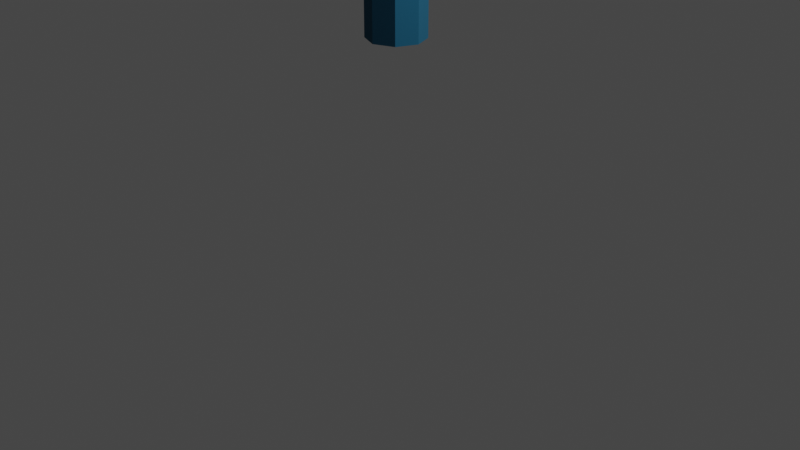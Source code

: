 # Source: semaforo.blend  (saved by Blender 3.3.6; exported with 4.5.12 LTS)
import bpy
from mathutils import Matrix  # noqa: F401  (used for matrix-valued properties, if any)

bpy.ops.wm.read_factory_settings(use_empty=True)
scene = bpy.context.scene
scene.name = 'Scene'

# ---- collections
col_collection = bpy.data.collections.new('Collection'); scene.collection.children.link(col_collection)

# ---- materials (node trees are filled in below, after node groups)
mat_material_001 = bpy.data.materials.new('Material.001')
mat_material_001.use_transparent_shadow = False
mat_material_010 = bpy.data.materials.new('Material.010')
mat_material_010.use_transparent_shadow = False
mat_material_011 = bpy.data.materials.new('Material.011')
mat_material_011.use_transparent_shadow = False
mat_material_003 = bpy.data.materials.new('Material.003')
mat_material_003.use_transparent_shadow = False
mat_material_002 = bpy.data.materials.new('Material.002')
mat_material_002.use_transparent_shadow = False
mat_material_013 = bpy.data.materials.new('Material.013')
mat_material_013.use_transparent_shadow = False
mat_material_014 = bpy.data.materials.new('Material.014')
mat_material_014.use_transparent_shadow = False
mat_material_015 = bpy.data.materials.new('Material.015')
mat_material_015.use_transparent_shadow = False
mat_material_016 = bpy.data.materials.new('Material.016')
mat_material_016.use_transparent_shadow = False
mat_material_006 = bpy.data.materials.new('Material.006')
mat_material_006.use_transparent_shadow = False
mat_material_007 = bpy.data.materials.new('Material.007')
mat_material_007.use_transparent_shadow = False
mat_material_008 = bpy.data.materials.new('Material.008')
mat_material_008.use_transparent_shadow = False
mat_material_009 = bpy.data.materials.new('Material.009')
mat_material_009.use_transparent_shadow = False

# ---- material node trees
mat_material_001.use_nodes = True; mat_material_001.node_tree.nodes.clear()
_N = mat_material_001.node_tree.nodes; _L = mat_material_001.node_tree.links
n0 = _N.new('ShaderNodeBsdfPrincipled'); n0.name = 'Principled BSDF'; n0.location = (10, 300)
n0.distribution = 'GGX'
n0.subsurface_method = 'RANDOM_WALK_SKIN'
n0.inputs[0].default_value = (0.005135, 0.08936, 0.1626, 1.0)
n0.inputs[2].default_value = 1.0
n0.inputs[3].default_value = 1.45
n0.inputs[13].default_value = 0.45
n0.inputs[27].default_value = (0.0, 0.0, 0.0, 1.0)
n0.inputs[28].default_value = 1.0
n1 = _N.new('ShaderNodeOutputMaterial'); n1.name = 'Material Output'; n1.location = (300, 300)
_L.new(n0.outputs[0], n1.inputs[0])
n1.is_active_output = True
mat_material_010.use_nodes = True; mat_material_010.node_tree.nodes.clear()
_N = mat_material_010.node_tree.nodes; _L = mat_material_010.node_tree.links
n0 = _N.new('ShaderNodeBsdfPrincipled'); n0.name = 'Principled BSDF'; n0.location = (10, 300)
n0.distribution = 'GGX'
n0.subsurface_method = 'RANDOM_WALK_SKIN'
n0.inputs[0].default_value = (0.477, 0.07211, 0.02651, 1.0)
n0.inputs[3].default_value = 1.45
n0.inputs[27].default_value = (0.0, 0.0, 0.0, 1.0)
n0.inputs[28].default_value = 1.0
n1 = _N.new('ShaderNodeOutputMaterial'); n1.name = 'Material Output'; n1.location = (300, 300)
_L.new(n0.outputs[0], n1.inputs[0])
n1.is_active_output = True
mat_material_011.use_nodes = True; mat_material_011.node_tree.nodes.clear()
_N = mat_material_011.node_tree.nodes; _L = mat_material_011.node_tree.links
n0 = _N.new('ShaderNodeBsdfPrincipled'); n0.name = 'Principled BSDF'; n0.location = (10, 300)
n0.distribution = 'GGX'
n0.subsurface_method = 'RANDOM_WALK_SKIN'
n0.inputs[3].default_value = 1.45
n0.inputs[27].default_value = (0.0, 0.0, 0.0, 1.0)
n0.inputs[28].default_value = 1.0
n1 = _N.new('ShaderNodeOutputMaterial'); n1.name = 'Material Output'; n1.location = (300, 300)
_L.new(n0.outputs[0], n1.inputs[0])
n1.is_active_output = True
mat_material_003.use_nodes = True; mat_material_003.node_tree.nodes.clear()
_N = mat_material_003.node_tree.nodes; _L = mat_material_003.node_tree.links
n0 = _N.new('ShaderNodeBsdfPrincipled'); n0.name = 'Principled BSDF'; n0.location = (10, 300)
n0.distribution = 'GGX'
n0.subsurface_method = 'RANDOM_WALK_SKIN'
n0.inputs[0].default_value = (0.8, 0.6967, 0.391, 1.0)
n0.inputs[3].default_value = 1.45
n0.inputs[27].default_value = (0.0, 0.0, 0.0, 1.0)
n0.inputs[28].default_value = 1.0
n1 = _N.new('ShaderNodeOutputMaterial'); n1.name = 'Material Output'; n1.location = (300, 300)
_L.new(n0.outputs[0], n1.inputs[0])
n1.is_active_output = True
mat_material_002.use_nodes = True; mat_material_002.node_tree.nodes.clear()
_N = mat_material_002.node_tree.nodes; _L = mat_material_002.node_tree.links
n0 = _N.new('ShaderNodeBsdfPrincipled'); n0.name = 'Principled BSDF'; n0.location = (10, 300)
n0.distribution = 'GGX'
n0.subsurface_method = 'RANDOM_WALK_SKIN'
n0.inputs[0].default_value = (0.004777, 0.05613, 0.1022, 1.0)
n0.inputs[2].default_value = 1.0
n0.inputs[3].default_value = 1.45
n0.inputs[13].default_value = 0.45
n0.inputs[27].default_value = (0.0, 0.0, 0.0, 1.0)
n0.inputs[28].default_value = 1.0
n1 = _N.new('ShaderNodeOutputMaterial'); n1.name = 'Material Output'; n1.location = (300, 300)
_L.new(n0.outputs[0], n1.inputs[0])
n1.is_active_output = True
mat_material_013.use_nodes = True; mat_material_013.node_tree.nodes.clear()
_N = mat_material_013.node_tree.nodes; _L = mat_material_013.node_tree.links
n0 = _N.new('ShaderNodeBsdfPrincipled'); n0.name = 'Principled BSDF'; n0.location = (10, 300)
n0.distribution = 'GGX'
n0.subsurface_method = 'RANDOM_WALK_SKIN'
n0.inputs[0].default_value = (1.0, 0.8188, 0.8722, 1.0)
n0.inputs[3].default_value = 1.45
n0.inputs[27].default_value = (0.0, 0.0, 0.0, 1.0)
n0.inputs[28].default_value = 1.0
n1 = _N.new('ShaderNodeOutputMaterial'); n1.name = 'Material Output'; n1.location = (300, 300)
_L.new(n0.outputs[0], n1.inputs[0])
n1.is_active_output = True
mat_material_014.use_nodes = True; mat_material_014.node_tree.nodes.clear()
_N = mat_material_014.node_tree.nodes; _L = mat_material_014.node_tree.links
n0 = _N.new('ShaderNodeBsdfPrincipled'); n0.name = 'Principled BSDF'; n0.location = (10, 300)
n0.distribution = 'GGX'
n0.subsurface_method = 'RANDOM_WALK_SKIN'
n0.inputs[0].default_value = (0.9047, 0.04666, 0.3278, 1.0)
n0.inputs[3].default_value = 1.45
n0.inputs[27].default_value = (0.0, 0.0, 0.0, 1.0)
n0.inputs[28].default_value = 1.0
n1 = _N.new('ShaderNodeOutputMaterial'); n1.name = 'Material Output'; n1.location = (300, 300)
_L.new(n0.outputs[0], n1.inputs[0])
n1.is_active_output = True
mat_material_015.use_nodes = True; mat_material_015.node_tree.nodes.clear()
_N = mat_material_015.node_tree.nodes; _L = mat_material_015.node_tree.links
n0 = _N.new('ShaderNodeBsdfPrincipled'); n0.name = 'Principled BSDF'; n0.location = (10, 300)
n0.distribution = 'GGX'
n0.subsurface_method = 'RANDOM_WALK_SKIN'
n0.inputs[0].default_value = (0.06848, 0.861, 1.0, 1.0)
n0.inputs[3].default_value = 1.45
n0.inputs[27].default_value = (0.0, 0.0, 0.0, 1.0)
n0.inputs[28].default_value = 1.0
n1 = _N.new('ShaderNodeOutputMaterial'); n1.name = 'Material Output'; n1.location = (300, 300)
_L.new(n0.outputs[0], n1.inputs[0])
n1.is_active_output = True
mat_material_016.use_nodes = True; mat_material_016.node_tree.nodes.clear()
_N = mat_material_016.node_tree.nodes; _L = mat_material_016.node_tree.links
n0 = _N.new('ShaderNodeBsdfPrincipled'); n0.name = 'Principled BSDF'; n0.location = (10, 300)
n0.distribution = 'GGX'
n0.subsurface_method = 'RANDOM_WALK_SKIN'
n0.inputs[0].default_value = (0.3964, 0.05599, 0.4072, 1.0)
n0.inputs[3].default_value = 1.45
n0.inputs[27].default_value = (0.0, 0.0, 0.0, 1.0)
n0.inputs[28].default_value = 1.0
n1 = _N.new('ShaderNodeOutputMaterial'); n1.name = 'Material Output'; n1.location = (300, 300)
_L.new(n0.outputs[0], n1.inputs[0])
n1.is_active_output = True
mat_material_006.use_nodes = True; mat_material_006.node_tree.nodes.clear()
_N = mat_material_006.node_tree.nodes; _L = mat_material_006.node_tree.links
n0 = _N.new('ShaderNodeBsdfPrincipled'); n0.name = 'Principled BSDF'; n0.location = (10, 300)
n0.distribution = 'GGX'
n0.subsurface_method = 'RANDOM_WALK_SKIN'
n0.inputs[0].default_value = (0.0, 0.0, 0.0, 1.0)
n0.inputs[3].default_value = 1.45
n0.inputs[27].default_value = (0.0, 0.0, 0.0, 1.0)
n0.inputs[28].default_value = 1.0
n1 = _N.new('ShaderNodeOutputMaterial'); n1.name = 'Material Output'; n1.location = (300, 300)
_L.new(n0.outputs[0], n1.inputs[0])
n1.is_active_output = True
mat_material_007.use_nodes = True; mat_material_007.node_tree.nodes.clear()
_N = mat_material_007.node_tree.nodes; _L = mat_material_007.node_tree.links
n0 = _N.new('ShaderNodeBsdfPrincipled'); n0.name = 'Principled BSDF'; n0.location = (10, 300)
n0.distribution = 'GGX'
n0.subsurface_method = 'RANDOM_WALK_SKIN'
n0.inputs[0].default_value = (0.8, 0.000532, 0.009925, 1.0)
n0.inputs[2].default_value = 0.3773
n0.inputs[3].default_value = 1.45
n0.inputs[13].default_value = 0.8773
n0.inputs[27].default_value = (0.0, 0.0, 0.0, 1.0)
n0.inputs[28].default_value = 1.0
n1 = _N.new('ShaderNodeOutputMaterial'); n1.name = 'Material Output'; n1.location = (300, 300)
_L.new(n0.outputs[0], n1.inputs[0])
n1.is_active_output = True
mat_material_008.use_nodes = True; mat_material_008.node_tree.nodes.clear()
_N = mat_material_008.node_tree.nodes; _L = mat_material_008.node_tree.links
n0 = _N.new('ShaderNodeBsdfPrincipled'); n0.name = 'Principled BSDF'; n0.location = (10, 300)
n0.distribution = 'GGX'
n0.subsurface_method = 'RANDOM_WALK_SKIN'
n0.inputs[0].default_value = (0.8469, 0.5457, 0.05781, 1.0)
n0.inputs[2].default_value = 0.2318
n0.inputs[3].default_value = 1.45
n0.inputs[11].default_value = 1.311
n0.inputs[13].default_value = 0.6
n0.inputs[27].default_value = (0.0, 0.0, 0.0, 1.0)
n0.inputs[28].default_value = 1.0
n1 = _N.new('ShaderNodeOutputMaterial'); n1.name = 'Material Output'; n1.location = (300, 300)
_L.new(n0.outputs[0], n1.inputs[0])
n1.is_active_output = True
mat_material_009.use_nodes = True; mat_material_009.node_tree.nodes.clear()
_N = mat_material_009.node_tree.nodes; _L = mat_material_009.node_tree.links
n0 = _N.new('ShaderNodeBsdfPrincipled'); n0.name = 'Principled BSDF'; n0.location = (10, 300)
n0.distribution = 'GGX'
n0.subsurface_method = 'RANDOM_WALK_SKIN'
n0.inputs[0].default_value = (0.1095, 0.3231, 0.03071, 1.0)
n0.inputs[2].default_value = 0.25
n0.inputs[3].default_value = 1.45
n0.inputs[13].default_value = 0.6273
n0.inputs[27].default_value = (0.0, 0.0, 0.0, 1.0)
n0.inputs[28].default_value = 1.0
n1 = _N.new('ShaderNodeOutputMaterial'); n1.name = 'Material Output'; n1.location = (300, 300)
_L.new(n0.outputs[0], n1.inputs[0])
n1.is_active_output = True

# ---- world
world_world = bpy.data.worlds.new('World'); scene.world = world_world
world_world.use_nodes = True; world_world.node_tree.nodes.clear()
_N = world_world.node_tree.nodes; _L = world_world.node_tree.links
n0 = _N.new('ShaderNodeOutputWorld'); n0.name = 'World Output'; n0.location = (300, 300)
n1 = _N.new('ShaderNodeBackground'); n1.name = 'Background'; n1.location = (10, 300)
n1.inputs[0].default_value = (0.05088, 0.05088, 0.05088, 1.0)
_L.new(n1.outputs[0], n0.inputs[0])
n0.is_active_output = True
world_world.color = (0.05088, 0.05088, 0.05088)
world_world.use_sun_shadow = False
world_world.sun_shadow_jitter_overblur = 0.0

# ---- cameras
cam_camera = bpy.data.cameras.new('Camera')
cam_camera.clip_end = 100.0
cam_camera.ortho_scale = 7.314

# ---- lights
light_light = bpy.data.lights.new('Light', 'POINT')
light_light.transmission_factor = 0.0
light_light.energy = 1000.0
light_light.shadow_soft_size = 0.1
light_light.shadow_maximum_resolution = 0.006
light_light.use_absolute_resolution = True

# ---- meshes
me_cylinder = bpy.data.meshes.new('Cylinder')
me_cylinder.from_pydata([(0.0, 1.0, -1.0), (0.0, 1.0, 5.795), (0.7071, 0.7071, -1.0), (0.7071, 0.7071, 5.795), (1.0, 0.0, -1.0), (1.0, 0.0, 5.795), (0.7071, -0.7071, -1.0), (0.7071, -0.7071, 5.795), (0.0, -1.0, -1.0), (0.0, -1.0, 5.795), (-0.7071, -0.7071, -1.0), (-0.7071, -0.7071, 5.795), (-1.0, 0.0, -1.0), (-1.0, 0.0, 5.795), (-0.7071, 0.7071, -1.0), (-0.7071, 0.7071, 5.795), (0.0, 1.0, 1.897), (0.0, 1.0, 2.496), (-1.0, 0.0, 2.421), (-0.6954, 0.7092, 2.448), (-0.7071, 0.7071, 1.848), (0.3636, 0.8494, 1.891), (-0.9526, 0.222, 1.807), (0.09238, 0.9617, 2.342), (-0.9881, 0.05566, 2.267), (0.001674, 1.056, 2.329), (0.001674, 1.056, 2.49), (-0.6969, 0.7643, 2.279), (-0.7054, 0.7628, 1.842), (0.001674, 1.056, 1.89), (0.3653, 0.9051, 1.885), (0.09405, 1.017, 2.336), (-0.6937, 0.7649, 2.442), (-0.9983, 0.05566, 2.415), (-0.9865, 0.1113, 2.261), (-0.951, 0.2777, 1.801), (-0.007423, 1.078, 2.329), (-0.007423, 1.078, 2.49), (0.08495, 1.04, 2.336), (-0.7028, 0.7871, 2.442), (-1.007, 0.07788, 2.415), (-0.9955, 0.1335, 2.261), (-0.706, 0.7865, 2.279), (-0.8573, 0.436, 1.946), (-0.8678, 0.3834, 2.156), (-0.7034, 0.7631, 1.948), (-0.6994, 0.7639, 2.15), (-0.1587, 0.9888, 2.204), (-0.166, 0.9857, 1.986), (-1.0, 0.0, 1.132), (-1.0, 0.0, 0.6211), (0.0, -1.0, 1.061), (-0.7071, -0.7071, 1.104), (-0.7071, -0.7071, 0.5814), (-0.319, -0.8679, 0.5691), (-0.09992, -0.9586, 0.9072), (-1.0, 0.0, 0.9875), (-1.034, -0.03393, 1.132), (-1.034, -0.03393, 0.6211), (-1.034, -0.03393, 0.9875)], [], [(0, 16, 21, 23, 17, 1, 3, 2), (2, 3, 5, 4), (4, 5, 7, 6), (6, 7, 9, 51, 8), (8, 51, 55, 54, 53, 10), (10, 53, 50, 12), (3, 1, 15, 13, 11, 9, 7, 5), (12, 50, 56, 49, 18, 24, 22, 20, 14), (14, 20, 16, 0), (0, 2, 4, 6, 8, 10, 12, 14), (22, 24, 34, 35), (16, 20, 28, 29), (19, 18, 13, 15), (18, 19, 32, 33), (17, 19, 15, 1), (19, 17, 26, 32), (24, 18, 33, 34), (17, 23, 31, 26), (25, 27, 42, 36), (28, 35, 34, 27, 46, 44, 43, 45), (29, 28, 45, 48, 47, 46, 27, 25), (33, 32, 39, 40), (25, 31, 30, 29), (27, 34, 41, 42), (21, 16, 29, 30), (23, 21, 30, 31), (20, 22, 35, 28), (37, 38, 36), (36, 42, 39, 37), (42, 41, 40, 39), (32, 26, 37, 39), (31, 25, 36, 38), (26, 31, 38, 37), (34, 33, 40, 41), (45, 43, 44, 46), (46, 47, 48, 45), (49, 56, 59, 57), (52, 51, 9, 11), (54, 55, 51, 52, 53), (49, 52, 11, 13, 18), (50, 53, 52, 49, 57, 59, 58), (56, 50, 58, 59)])
me_cylinder.polygons.foreach_set('material_index', [0, 0, 0, 0, 0, 0, 0, 0, 0, 0, 2, 0, 0, 2, 0, 2, 2, 0, 0, 2, 2, 0, 2, 2, 0, 0, 0, 1, 1, 1, 0, 0, 0, 2, 3, 3, 0, 0, 0, 0, 0, 0])
_uv = me_cylinder.uv_layers.new(name='UVMap')
_uv.uv.foreach_set('vector', [1.0, 0.5, 1.0, 0.7132, 0.9357, 0.7127, 0.9837, 0.7459, 1.0, 0.7572, 1.0, 1.0, 0.875, 1.0, 0.875, 0.5, 0.875, 0.5, 0.875, 1.0, 0.75, 1.0, 0.75, 0.5, 0.75, 0.5, 0.75, 1.0, 0.625, 1.0, 0.625, 0.5, 0.625, 0.5, 0.625, 1.0, 0.5, 1.0, 0.5, 0.6517, 0.5, 0.5, 0.5, 0.5, 0.5, 0.6517, 0.4823, 0.6403, 0.4436, 0.6155, 0.375, 0.6164, 0.375, 0.5, 0.375, 0.5, 0.375, 0.6164, 0.25, 0.6193, 0.25, 0.5, 0.4197, 0.4197, 0.25, 0.49, 0.08029, 0.4197, 0.01, 0.25, 0.08029, 0.08029, 0.25, 0.01, 0.4197, 0.08029, 0.49, 0.25, 0.25, 0.5, 0.25, 0.6193, 0.25, 0.6462, 0.25, 0.6569, 0.25, 0.7518, 0.2329, 0.7405, 0.1819, 0.7069, 0.125, 0.7096, 0.125, 0.5, 0.125, 0.5, 0.125, 0.7096, 0.0, 0.7132, 0.0, 0.5, 0.75, 0.49, 0.9197, 0.4197, 0.99, 0.25, 0.9197, 0.08029, 0.75, 0.01, 0.5803, 0.08029, 0.51, 0.25, 0.5803, 0.4197, 0.1819, 0.7069, 0.2329, 0.7405, 0.2329, 0.7405, 0.1819, 0.7069, 0.0, 0.7132, 0.125, 0.7096, 0.125, 0.7096, 0.0, 0.7132, 0.125, 0.7553, 0.25, 0.7518, 0.25, 1.0, 0.125, 1.0, 0.25, 0.7518, 0.125, 0.7553, 0.125, 0.7553, 0.25, 0.7518, 0.0, 0.7572, 0.125, 0.7553, 0.125, 1.0, 0.0, 1.0, 0.125, 0.7553, 0.0, 0.7572, 0.0, 0.7572, 0.125, 0.7553, 0.2329, 0.7405, 0.25, 0.7518, 0.25, 0.7518, 0.2329, 0.7405, 1.0, 0.7572, 0.9837, 0.7459, 0.9837, 0.7459, 1.0, 0.7572, 0.0, 0.7454, 0.125, 0.7429, 0.125, 0.7429, 0.0, 0.7454, 0.125, 0.7096, 0.1819, 0.7069, 0.2329, 0.7405, 0.125, 0.7429, 0.125, 0.733, 0.1838, 0.7331, 0.1682, 0.7176, 0.125, 0.7177, 0.0, 0.7132, 0.125, 0.7096, 0.125, 0.7177, 0.02977, 0.7203, 0.0286, 0.7364, 0.125, 0.733, 0.125, 0.7429, 0.0, 0.7454, 0.25, 0.7518, 0.125, 0.7553, 0.125, 0.7553, 0.25, 0.7518, 1.0, 0.7454, 0.9837, 0.7459, 0.9357, 0.7127, 1.0, 0.7132, 0.125, 0.7429, 0.2329, 0.7405, 0.2329, 0.7405, 0.125, 0.7429, 0.9357, 0.7127, 1.0, 0.7132, 1.0, 0.7132, 0.9357, 0.7127, 0.9837, 0.7459, 0.9357, 0.7127, 0.9357, 0.7127, 0.9837, 0.7459, 0.125, 0.7096, 0.1819, 0.7069, 0.1819, 0.7069, 0.125, 0.7096, 1.0, 0.7572, 0.9837, 0.7459, 1.0, 0.7454, 0.0, 0.7454, 0.125, 0.7429, 0.125, 0.7553, 0.0, 0.7572, 0.125, 0.7429, 0.2329, 0.7405, 0.25, 0.7518, 0.125, 0.7553, 0.125, 0.7553, 0.0, 0.7572, 0.0, 0.7572, 0.125, 0.7553, 0.9837, 0.7459, 1.0, 0.7454, 1.0, 0.7454, 0.9837, 0.7459, 1.0, 0.7572, 0.9837, 0.7459, 0.9837, 0.7459, 1.0, 0.7572, 0.2329, 0.7405, 0.25, 0.7518, 0.25, 0.7518, 0.2329, 0.7405, 0.125, 0.7177, 0.1682, 0.7176, 0.1838, 0.7331, 0.125, 0.733, 0.125, 0.733, 0.0286, 0.7364, 0.02977, 0.7203, 0.125, 0.7177, 0.25, 0.6569, 0.25, 0.6462, 0.25, 0.6462, 0.25, 0.6569, 0.375, 0.6548, 0.5, 0.6517, 0.5, 1.0, 0.375, 1.0, 0.4436, 0.6155, 0.4823, 0.6403, 0.5, 0.6517, 0.375, 0.6548, 0.375, 0.6164, 0.25, 0.6569, 0.375, 0.6548, 0.375, 1.0, 0.25, 1.0, 0.25, 0.7518, 0.25, 0.6193, 0.375, 0.6164, 0.375, 0.6548, 0.25, 0.6569, 0.25, 0.6569, 0.25, 0.6462, 0.25, 0.6193, 0.25, 0.6462, 0.25, 0.6193, 0.25, 0.6193, 0.25, 0.6462])
me_cylinder.materials.append(mat_material_001)
me_cylinder.materials.append(mat_material_010)
me_cylinder.materials.append(mat_material_011)
me_cylinder.materials.append(mat_material_003)
me_cylinder.update()
me_cube_001 = bpy.data.meshes.new('Cube.001')
me_cube_001.from_pydata([(-0.6962, -0.4981, 3.749), (-0.6962, -0.4981, 5.522), (-0.6962, 0.4981, 3.749), (-0.6962, 0.4981, 5.522), (-0.06429, -0.6118, 3.636), (-0.06429, -0.6118, 5.636), (-0.06429, 0.6118, 3.636), (-0.06429, 0.6118, 5.636), (-0.6962, 0.6118, 3.636), (-0.6962, -0.6118, 3.636), (-0.6962, -0.6118, 5.636), (-0.6962, 0.6118, 5.636), (-0.5991, 0.4981, 3.749), (-0.5991, -0.4981, 3.749), (-0.5991, -0.4981, 5.522), (-0.5991, 0.4981, 5.522), (-0.6962, -0.6118, 4.455), (-0.6962, 0.6118, 4.455), (-0.06429, 0.6118, 4.455), (-0.06429, -0.6118, 4.455), (-0.6962, -0.4981, 4.475), (-0.6962, 0.4981, 4.475), (-0.5991, -0.4981, 4.475), (-0.5991, 0.4981, 4.475), (-0.6962, 0.6118, 3.896), (-0.06429, 0.6118, 3.896), (-0.06429, -0.6118, 3.896), (-0.6962, 0.4981, 3.98), (-0.5991, 0.4981, 3.98), (-0.6962, -0.6118, 3.896), (-0.6962, -0.4981, 3.98), (-0.5991, -0.4981, 3.98), (-0.5771, 0.6118, 3.636), (-0.4891, 0.6118, 5.548), (-0.5771, -0.6118, 3.636), (-0.5771, -0.6118, 5.636), (-0.5771, -0.6118, 4.455), (-0.5771, -0.6118, 3.896), (-0.2844, 0.6118, 5.548), (-0.1964, -0.6118, 3.636), (-0.1964, 0.6118, 3.636), (-0.1964, -0.6118, 5.636), (-0.1964, -0.6118, 4.455), (-0.1964, -0.6118, 3.896), (-0.6962, -0.6118, 5.24), (-0.6962, -0.4981, 5.172), (-0.5991, -0.4981, 5.172), (-0.6962, 0.6118, 5.24), (-0.06429, 0.6118, 5.24), (-0.06429, -0.6118, 5.24), (-0.6962, 0.4981, 5.172), (-0.5991, 0.4981, 5.172), (-0.5771, -0.6118, 5.24), (-0.4891, 0.6118, 5.328), (-0.1964, -0.6118, 5.24), (-0.2844, 0.6118, 5.328), (-0.5771, 0.6118, 4.455), (-0.5771, 0.6118, 3.896), (-0.1964, 0.6118, 4.455), (-0.1964, 0.6118, 3.896), (-0.6962, -0.6118, 4.14), (-0.6962, -0.4981, 4.197), (-0.5991, -0.4981, 4.197), (-0.6962, 0.6118, 4.14), (-0.06429, 0.6118, 4.14), (-0.06429, -0.6118, 4.14), (-0.6962, 0.4981, 4.197), (-0.5991, 0.4981, 4.197), (-0.5771, 0.6118, 4.14), (-0.5771, -0.6118, 4.14), (-0.1964, -0.6118, 4.14), (-0.1964, 0.6118, 4.14), (-0.5771, 0.6118, 5.636), (-0.1964, 0.6118, 5.636), (-0.5771, 0.6118, 5.24), (-0.1964, 0.6118, 5.24), (-0.4891, 0.6286, 5.548), (-0.2844, 0.6286, 5.548), (-0.4891, 0.6286, 5.328), (-0.2844, 0.6286, 5.328), (-0.5771, -0.6118, 5.076), (-0.5771, -0.6118, 4.659), (-0.1964, -0.6118, 5.039), (-0.3273, -0.6118, 4.605), (-0.5771, -0.6349, 5.076), (-0.5771, -0.6349, 4.659), (-0.1964, -0.6349, 5.039), (-0.3273, -0.6349, 4.605)], [], [(27, 2, 12, 28), (75, 73, 7, 48), (48, 7, 5, 49), (52, 35, 10, 44), (40, 6, 4, 39), (72, 11, 10, 35), (0, 2, 8, 9), (30, 0, 9, 29), (3, 1, 10, 11), (50, 3, 11, 47), (46, 14, 15, 51), (45, 1, 14, 46), (1, 3, 15, 14), (2, 0, 13, 12), (61, 20, 22, 62), (62, 22, 23, 67), (66, 21, 17, 63), (45, 20, 16, 44), (69, 36, 16, 60), (64, 18, 19, 65), (71, 58, 18, 64), (50, 21, 23, 51), (40, 59, 25, 6), (6, 25, 26, 4), (34, 37, 29, 9), (2, 27, 24, 8), (13, 31, 28, 12), (0, 30, 31, 13), (61, 30, 29, 60), (66, 27, 28, 67), (39, 43, 37, 34), (8, 24, 57, 32), (63, 17, 56, 68), (70, 42, 36, 69), (73, 72, 35, 41), (8, 32, 34, 9), (54, 41, 35, 52), (47, 11, 72, 74), (49, 5, 41, 54), (7, 73, 41, 5), (65, 19, 42, 70), (4, 26, 43, 39), (32, 57, 59, 40), (32, 40, 39, 34), (38, 55, 79, 77), (56, 74, 75, 58), (19, 49, 54, 82, 42), (17, 47, 74, 56), (42, 82, 83, 81, 36), (3, 50, 51, 15), (1, 45, 44, 10), (20, 45, 46, 22), (22, 46, 51, 23), (21, 50, 47, 17), (36, 81, 80, 52, 44, 16), (18, 48, 49, 19), (58, 75, 48, 18), (26, 65, 70, 43), (43, 70, 69, 37), (24, 63, 68, 57), (21, 66, 67, 23), (20, 61, 60, 16), (59, 71, 64, 25), (25, 64, 65, 26), (37, 69, 60, 29), (27, 66, 63, 24), (31, 62, 67, 28), (30, 61, 62, 31), (57, 68, 56, 58, 71, 59), (38, 33, 72, 73), (33, 53, 74, 72), (55, 38, 73, 75), (53, 55, 75, 74), (78, 76, 77, 79), (33, 38, 77, 76), (55, 53, 78, 79), (53, 33, 76, 78), (83, 82, 86, 87), (80, 82, 54, 52), (85, 87, 86, 84), (81, 83, 87, 85), (82, 80, 84, 86), (80, 81, 85, 84)])
me_cube_001.polygons.foreach_set('material_index', [0, 0, 0, 0, 0, 0, 0, 0, 0, 0, 0, 0, 0, 0, 0, 0, 0, 0, 0, 0, 0, 0, 0, 0, 0, 0, 0, 0, 0, 0, 0, 0, 0, 0, 0, 0, 0, 0, 0, 0, 0, 0, 0, 0, 0, 0, 0, 0, 0, 0, 0, 0, 0, 0, 0, 0, 0, 0, 0, 0, 0, 0, 0, 0, 0, 0, 0, 0, 0, 0, 0, 0, 0, 3, 1, 1, 1, 0, 0, 4, 0, 0, 0])
_uv = me_cube_001.uv_layers.new(name='UVMap')
_uv.uv.foreach_set('vector', [0.418, 0.2268, 0.3892, 0.2268, 0.3892, 0.2268, 0.418, 0.2268, 0.5756, 0.4477, 0.625, 0.4477, 0.625, 0.5, 0.5756, 0.5, 0.5756, 0.5, 0.625, 0.5, 0.625, 0.75, 0.5756, 0.75, 0.5756, 0.9529, 0.625, 0.9529, 0.625, 1.0, 0.5756, 1.0, 0.3227, 0.5, 0.375, 0.5, 0.375, 0.75, 0.3227, 0.75, 0.8279, 0.5, 0.875, 0.5, 0.875, 0.75, 0.8279, 0.75, 0.3892, 0.02323, 0.3892, 0.2268, 0.375, 0.25, 0.375, 0.0, 0.418, 0.02323, 0.3892, 0.02323, 0.375, 0.0, 0.4075, 0.0, 0.6108, 0.2268, 0.6108, 0.02323, 0.625, 0.0, 0.625, 0.25, 0.567, 0.2268, 0.6108, 0.2268, 0.625, 0.25, 0.5756, 0.25, 0.567, 0.02323, 0.6108, 0.02323, 0.6108, 0.2268, 0.567, 0.2268, 0.567, 0.02323, 0.6108, 0.02323, 0.6108, 0.02323, 0.567, 0.02323, 0.6108, 0.02323, 0.6108, 0.2268, 0.6108, 0.2268, 0.6108, 0.02323, 0.3892, 0.2268, 0.3892, 0.02323, 0.3892, 0.02323, 0.3892, 0.2268, 0.4452, 0.02323, 0.48, 0.02323, 0.48, 0.02323, 0.4452, 0.02323, 0.4452, 0.02323, 0.48, 0.02323, 0.48, 0.2268, 0.4452, 0.2268, 0.4452, 0.2268, 0.48, 0.2268, 0.4774, 0.25, 0.4381, 0.25, 0.567, 0.02323, 0.48, 0.02323, 0.4774, 0.0, 0.5756, 0.0, 0.4381, 0.9529, 0.4774, 0.9529, 0.4774, 1.0, 0.4381, 1.0, 0.4381, 0.5, 0.4774, 0.5, 0.4774, 0.75, 0.4381, 0.75, 0.4381, 0.4477, 0.4774, 0.4477, 0.4774, 0.5, 0.4381, 0.5, 0.567, 0.2268, 0.48, 0.2268, 0.48, 0.2268, 0.567, 0.2268, 0.375, 0.4477, 0.4075, 0.4477, 0.4075, 0.5, 0.375, 0.5, 0.375, 0.5, 0.4075, 0.5, 0.4075, 0.75, 0.375, 0.75, 0.375, 0.9529, 0.4075, 0.9529, 0.4075, 1.0, 0.375, 1.0, 0.3892, 0.2268, 0.418, 0.2268, 0.4075, 0.25, 0.375, 0.25, 0.3892, 0.02323, 0.418, 0.02323, 0.418, 0.2268, 0.3892, 0.2268, 0.3892, 0.02323, 0.418, 0.02323, 0.418, 0.02323, 0.3892, 0.02323, 0.4452, 0.02323, 0.418, 0.02323, 0.4075, 0.0, 0.4381, 0.0, 0.4452, 0.2268, 0.418, 0.2268, 0.418, 0.2268, 0.4452, 0.2268, 0.375, 0.8023, 0.4075, 0.8023, 0.4075, 0.9529, 0.375, 0.9529, 0.375, 0.25, 0.4075, 0.25, 0.4075, 0.2971, 0.375, 0.2971, 0.4381, 0.25, 0.4774, 0.25, 0.4774, 0.2971, 0.4381, 0.2971, 0.4381, 0.8023, 0.4774, 0.8023, 0.4774, 0.9529, 0.4381, 0.9529, 0.6773, 0.5, 0.8279, 0.5, 0.8279, 0.75, 0.6773, 0.75, 0.125, 0.5, 0.1721, 0.5, 0.1721, 0.75, 0.125, 0.75, 0.5756, 0.8023, 0.625, 0.8023, 0.625, 0.9529, 0.5756, 0.9529, 0.5756, 0.25, 0.625, 0.25, 0.625, 0.2971, 0.5756, 0.2971, 0.5756, 0.75, 0.625, 0.75, 0.625, 0.8023, 0.5756, 0.8023, 0.625, 0.5, 0.6773, 0.5, 0.6773, 0.75, 0.625, 0.75, 0.4381, 0.75, 0.4774, 0.75, 0.4774, 0.8023, 0.4381, 0.8023, 0.375, 0.75, 0.4075, 0.75, 0.4075, 0.8023, 0.375, 0.8023, 0.375, 0.2971, 0.4075, 0.2971, 0.4075, 0.4477, 0.375, 0.4477, 0.1721, 0.5, 0.3227, 0.5, 0.3227, 0.75, 0.1721, 0.75, 0.614, 0.4129, 0.5866, 0.4129, 0.5866, 0.4129, 0.614, 0.4129, 0.4774, 0.2971, 0.5756, 0.2971, 0.5756, 0.4477, 0.4774, 0.4477, 0.4774, 0.75, 0.5756, 0.75, 0.5756, 0.8023, 0.5504, 0.8023, 0.4774, 0.8023, 0.4774, 0.25, 0.5756, 0.25, 0.5756, 0.2971, 0.4774, 0.2971, 0.4774, 0.8023, 0.5504, 0.8023, 0.4962, 0.8541, 0.5029, 0.9529, 0.4774, 0.9529, 0.6108, 0.2268, 0.567, 0.2268, 0.567, 0.2268, 0.6108, 0.2268, 0.6108, 0.02323, 0.567, 0.02323, 0.5756, 0.0, 0.625, 0.0, 0.48, 0.02323, 0.567, 0.02323, 0.567, 0.02323, 0.48, 0.02323, 0.48, 0.02323, 0.567, 0.02323, 0.567, 0.2268, 0.48, 0.2268, 0.48, 0.2268, 0.567, 0.2268, 0.5756, 0.25, 0.4774, 0.25, 0.4774, 0.9529, 0.5029, 0.9529, 0.5551, 0.9529, 0.5756, 0.9529, 0.5756, 1.0, 0.4774, 1.0, 0.4774, 0.5, 0.5756, 0.5, 0.5756, 0.75, 0.4774, 0.75, 0.4774, 0.4477, 0.5756, 0.4477, 0.5756, 0.5, 0.4774, 0.5, 0.4075, 0.75, 0.4381, 0.75, 0.4381, 0.8023, 0.4075, 0.8023, 0.4075, 0.8023, 0.4381, 0.8023, 0.4381, 0.9529, 0.4075, 0.9529, 0.4075, 0.25, 0.4381, 0.25, 0.4381, 0.2971, 0.4075, 0.2971, 0.48, 0.2268, 0.4452, 0.2268, 0.4452, 0.2268, 0.48, 0.2268, 0.48, 0.02323, 0.4452, 0.02323, 0.4381, 0.0, 0.4774, 0.0, 0.4075, 0.4477, 0.4381, 0.4477, 0.4381, 0.5, 0.4075, 0.5, 0.4075, 0.5, 0.4381, 0.5, 0.4381, 0.75, 0.4075, 0.75, 0.4075, 0.9529, 0.4381, 0.9529, 0.4381, 1.0, 0.4075, 1.0, 0.418, 0.2268, 0.4452, 0.2268, 0.4381, 0.25, 0.4075, 0.25, 0.418, 0.02323, 0.4452, 0.02323, 0.4452, 0.2268, 0.418, 0.2268, 0.418, 0.02323, 0.4452, 0.02323, 0.4452, 0.02323, 0.418, 0.02323, 0.4075, 0.2971, 0.4381, 0.2971, 0.4774, 0.2971, 0.4774, 0.4477, 0.4381, 0.4477, 0.4075, 0.4477, 0.614, 0.4129, 0.614, 0.3319, 0.625, 0.2971, 0.625, 0.4477, 0.614, 0.3319, 0.5866, 0.3319, 0.5756, 0.2971, 0.625, 0.2971, 0.5866, 0.4129, 0.614, 0.4129, 0.625, 0.4477, 0.5756, 0.4477, 0.5866, 0.3319, 0.5866, 0.4129, 0.5756, 0.4477, 0.5756, 0.2971, 0.5866, 0.3319, 0.614, 0.3319, 0.614, 0.4129, 0.5866, 0.4129, 0.614, 0.3319, 0.614, 0.4129, 0.614, 0.4129, 0.614, 0.3319, 0.5866, 0.4129, 0.5866, 0.3319, 0.5866, 0.3319, 0.5866, 0.4129, 0.5866, 0.3319, 0.614, 0.3319, 0.614, 0.3319, 0.5866, 0.3319, 0.4962, 0.8541, 0.5504, 0.8023, 0.5504, 0.8023, 0.4962, 0.8541, 0.5551, 0.9529, 0.5504, 0.8023, 0.5756, 0.8023, 0.5756, 0.9529, 0.5029, 0.9529, 0.4962, 0.8541, 0.5504, 0.8023, 0.5551, 0.9529, 0.5029, 0.9529, 0.4962, 0.8541, 0.4962, 0.8541, 0.5029, 0.9529, 0.5504, 0.8023, 0.5551, 0.9529, 0.5551, 0.9529, 0.5504, 0.8023, 0.5551, 0.9529, 0.5029, 0.9529, 0.5029, 0.9529, 0.5551, 0.9529])
me_cube_001.materials.append(mat_material_002)
me_cube_001.materials.append(mat_material_013)
me_cube_001.materials.append(mat_material_014)
me_cube_001.materials.append(mat_material_015)
me_cube_001.materials.append(mat_material_016)
me_cube_001.update()
me_cylinder_001 = bpy.data.meshes.new('Cylinder.001')
me_cylinder_001.from_pydata([(-0.1666, 0.2395, 9.923e-07), (0.3124, 0.2395, 9.78e-07), (-0.1666, 0.2188, -0.09741), (0.3124, 0.2188, -0.09741), (-0.1666, 0.1603, -0.178), (0.3124, 0.1603, -0.178), (-0.1666, 0.07401, -0.2278), (0.3124, 0.07401, -0.2278), (-0.1666, -0.02503, -0.2382), (0.3124, -0.02503, -0.2382), (-0.1666, -0.1197, -0.2074), (0.3124, -0.1197, -0.2074), (-0.1666, -0.1938, -0.1408), (0.3124, -0.1938, -0.1408), (-0.1666, -0.2343, -0.04979), (0.3124, -0.2343, -0.04979), (-0.1666, -0.2343, 0.04979), (0.3124, -0.2343, 0.04979), (-0.1666, -0.1938, 0.1408), (-0.1666, -0.1197, 0.2074), (-0.1666, -0.02503, 0.2382), (-0.1666, 0.07401, 0.2278), (-0.1666, 0.1603, 0.178), (-0.1666, 0.2188, 0.09741), (0.3124, 0.2188, 0.09741), (-0.1666, 0.1923, 9.941e-07), (-0.1666, 0.1757, -0.07822), (-0.1666, 0.1287, -0.1429), (-0.1666, 0.05943, -0.1829), (-0.1666, -0.0201, -0.1913), (-0.1666, -0.09616, -0.1666), (-0.1666, -0.1556, -0.113), (-0.1666, -0.1881, -0.03999), (-0.1666, -0.1881, 0.03999), (-0.1666, -0.1556, 0.113), (-0.1666, -0.09616, 0.1666), (-0.1666, -0.0201, 0.1913), (-0.1666, 0.05943, 0.1829), (-0.1666, 0.1287, 0.1429), (-0.1666, 0.1757, 0.07823), (-0.1666, 0.2395, 9.923e-07), (-0.1666, 0.2188, -0.09741), (-0.1666, 0.1603, -0.178), (-0.1666, 0.07401, -0.2278), (-0.1666, -0.02503, -0.2382), (-0.1666, -0.1197, -0.2074), (-0.1666, -0.1938, -0.1408), (-0.1666, -0.2343, -0.04979), (-0.1666, -0.2343, 0.04979), (-0.1666, -0.1938, 0.1408), (-0.1666, -0.1197, 0.2074), (-0.1666, -0.02503, 0.2382), (-0.1666, 0.07401, 0.2278), (-0.1666, 0.1603, 0.178), (-0.1666, 0.2188, 0.09741), (-0.1666, 0.2395, 9.923e-07), (-0.1666, 0.2188, -0.09741), (0.3124, 0.2188, -0.09741), (0.3124, 0.2395, 9.78e-07), (-0.1666, 0.1603, -0.178), (0.3124, 0.1603, -0.178), (-0.1666, 0.07401, -0.2278), (0.3124, 0.07401, -0.2278), (-0.1666, -0.02503, -0.2382), (0.3124, -0.02503, -0.2382), (0.3124, 0.2188, 0.09741), (-0.1666, 0.2188, 0.09741), (-0.1666, 0.2395, 9.923e-07), (-0.1666, 0.2188, -0.09741), (-0.1666, 0.1603, -0.178), (-0.1666, 0.07401, -0.2278), (-0.1666, -0.02503, -0.2382), (-0.1666, -0.1197, -0.2074), (-0.1666, -0.1938, -0.1408), (-0.1666, -0.2343, -0.04979), (-0.1666, -0.2343, 0.04979), (-0.1666, 0.2188, 0.09741), (-0.1666, 0.1923, 9.941e-07), (-0.1666, 0.1757, -0.07822), (-0.1666, 0.1287, -0.1429), (-0.1666, 0.05943, -0.1829), (-0.1666, -0.0201, -0.1913), (-0.1666, -0.09616, -0.1666), (-0.1666, -0.1556, -0.113), (-0.1666, -0.1881, -0.03999), (-0.1666, -0.1881, 0.03999), (-0.1666, 0.1757, 0.07823), (-0.2191, 0.2395, 9.923e-07), (-0.2191, 0.2188, -0.09741), (0.2599, 0.2188, -0.09741), (0.2599, 0.2395, 9.78e-07), (-0.2191, 0.1603, -0.178), (0.2599, 0.1603, -0.178), (-0.2191, 0.07401, -0.2278), (0.2599, 0.07401, -0.2278), (-0.2191, -0.02503, -0.2382), (0.2599, -0.02503, -0.2382), (0.2599, 0.2188, 0.09741), (-0.2191, 0.2188, 0.09741), (-0.2191, 0.2395, 9.923e-07), (-0.2191, 0.2188, -0.09741), (-0.2191, 0.1603, -0.178), (-0.2191, 0.07401, -0.2278), (-0.2191, -0.02503, -0.2382), (-0.2191, -0.1197, -0.2074), (-0.2191, -0.1938, -0.1408), (-0.2191, -0.2343, -0.04979), (-0.2191, -0.2343, 0.04979), (-0.2191, 0.2188, 0.09741), (-0.2191, 0.1923, 9.941e-07), (-0.2191, 0.1757, -0.07822), (-0.2191, 0.1287, -0.1429), (-0.2191, 0.05943, -0.1829), (-0.2191, -0.0201, -0.1913), (-0.2191, -0.09616, -0.1666), (-0.2191, -0.1556, -0.113), (-0.2191, -0.1881, -0.03999), (-0.2191, -0.1881, 0.03999), (-0.2191, 0.1757, 0.07823), (0.08876, 0.2188, -0.09741), (0.08876, 0.2395, 9.78e-07), (0.08876, 0.1603, -0.178), (0.08876, 0.07401, -0.2278), (0.08876, -0.02503, -0.2382), (0.08876, -0.1197, -0.2074), (0.08876, -0.1938, -0.1408), (0.08876, -0.2343, -0.04979), (0.08876, -0.2343, 0.04979), (-0.3902, -0.2343, 0.04979), (-0.3902, -0.1938, 0.1408), (0.08876, -0.1938, 0.1408), (-0.3902, -0.1197, 0.2074), (0.08876, -0.1197, 0.2074), (-0.3902, -0.02503, 0.2382), (0.08876, -0.02503, 0.2382), (-0.3902, 0.07401, 0.2278), (0.08876, 0.07401, 0.2278), (-0.3902, 0.1603, 0.178), (0.08876, 0.1603, 0.178), (-0.3902, 0.2188, 0.09741), (0.08876, 0.2188, 0.09741), (-0.3902, -0.2343, 0.04979), (-0.3902, -0.1938, 0.1408), (-0.3902, -0.1197, 0.2074), (-0.3902, -0.02503, 0.2382), (-0.3902, 0.07401, 0.2278), (-0.3902, 0.1603, 0.178), (-0.3902, 0.2188, 0.09741), (-0.3902, -0.1881, 0.03999), (-0.3902, -0.1556, 0.113), (-0.3902, -0.09616, 0.1666), (-0.3902, -0.0201, 0.1913), (-0.3902, 0.05943, 0.1829), (-0.3902, 0.1287, 0.1429), (-0.3902, 0.1757, 0.07823), (-0.3175, -1.475e-08, 1.004e-06)], [], [(0, 23, 66, 55), (23, 24, 65, 66), (33, 32, 84, 85), (1, 3, 57, 58), (8, 9, 11, 10), (10, 11, 13, 12), (12, 13, 15, 14), (14, 15, 17, 16), (24, 23, 139, 140), (50, 51, 144, 143), (19, 18, 129, 131), (3, 1, 120, 119), (11, 9, 123, 124), (49, 50, 143, 142), (23, 22, 137, 139), (32, 31, 83, 84), (20, 21, 52, 51), (8, 10, 45, 44), (18, 19, 50, 49), (23, 0, 40, 54), (4, 6, 43, 42), (14, 16, 48, 47), (0, 2, 41, 40), (21, 22, 53, 52), (10, 12, 46, 45), (19, 20, 51, 50), (6, 8, 44, 43), (16, 18, 49, 48), (22, 23, 54, 53), (2, 4, 42, 41), (12, 14, 47, 46), (2, 0, 55, 56), (31, 30, 82, 83), (9, 8, 63, 64), (30, 29, 81, 82), (47, 48, 75, 74), (7, 9, 64, 62), (29, 28, 80, 81), (46, 47, 74, 73), (48, 49, 142, 141), (18, 16, 128, 129), (9, 7, 122, 123), (16, 17, 127, 128), (22, 21, 135, 137), (54, 39, 154, 147), (39, 54, 76, 86), (68, 69, 101, 100), (83, 82, 114, 115), (86, 76, 108, 118), (67, 68, 100, 99), (82, 81, 113, 114), (75, 85, 117, 107), (65, 58, 90, 97), (81, 80, 112, 113), (58, 57, 89, 90), (55, 66, 98, 87), (80, 79, 111, 112), (56, 55, 87, 88), (66, 65, 97, 98), (79, 78, 110, 111), (24, 1, 58, 65), (4, 2, 56, 59), (48, 33, 85, 75), (40, 41, 68, 67), (3, 5, 60, 57), (54, 40, 67, 76), (41, 42, 69, 68), (42, 43, 70, 69), (6, 4, 59, 61), (43, 44, 71, 70), (26, 25, 77, 78), (5, 7, 62, 60), (25, 39, 86, 77), (44, 45, 72, 71), (27, 26, 78, 79), (45, 46, 73, 72), (28, 27, 79, 80), (8, 6, 61, 63), (87, 90, 89, 88), (88, 89, 92, 91), (91, 92, 94, 93), (93, 94, 96, 95), (98, 97, 90, 87), (110, 109, 99, 100), (111, 110, 100, 101), (112, 111, 101, 102), (113, 112, 102, 103), (114, 113, 103, 104), (115, 114, 104, 105), (116, 115, 105, 106), (117, 116, 106, 107), (109, 118, 108, 99), (59, 56, 88, 91), (84, 83, 115, 116), (69, 70, 102, 101), (57, 60, 92, 89), (85, 84, 116, 117), (70, 71, 103, 102), (77, 86, 118, 109), (71, 72, 104, 103), (61, 59, 91, 93), (72, 73, 105, 104), (60, 62, 94, 92), (73, 74, 106, 105), (74, 75, 107, 106), (63, 61, 93, 95), (76, 67, 99, 108), (62, 64, 96, 94), (78, 77, 109, 110), (64, 63, 95, 96), (128, 127, 130, 129), (129, 130, 132, 131), (131, 132, 134, 133), (133, 134, 136, 135), (135, 136, 138, 137), (119, 120, 140, 138, 136, 134, 132, 130, 127, 126, 125, 124, 123, 122, 121), (137, 138, 140, 139), (149, 148, 141, 142), (150, 149, 142, 143), (151, 150, 143, 144), (152, 151, 144, 145), (153, 152, 145, 146), (154, 153, 146, 147), (51, 52, 145, 144), (34, 33, 148, 149), (52, 53, 146, 145), (35, 34, 149, 150), (13, 11, 124, 125), (1, 24, 140, 120), (33, 48, 141, 148), (20, 19, 131, 133), (53, 54, 147, 146), (36, 35, 150, 151), (5, 3, 119, 121), (37, 36, 151, 152), (38, 37, 152, 153), (15, 13, 125, 126), (21, 20, 133, 135), (39, 38, 153, 154), (7, 5, 121, 122), (17, 15, 126, 127), (25, 26, 155), (26, 27, 155), (27, 28, 155), (28, 29, 155), (29, 30, 155), (30, 31, 155), (31, 32, 155), (32, 33, 155), (33, 34, 155), (34, 35, 155), (35, 36, 155), (36, 37, 155), (37, 38, 155), (38, 39, 155), (39, 25, 155)])
me_cylinder_001.polygons.foreach_set('material_index', [0, 0, 0, 0, 0, 0, 0, 0, 0, 0, 0, 0, 0, 0, 0, 0, 0, 0, 0, 0, 0, 0, 0, 0, 0, 0, 0, 0, 0, 0, 0, 0, 0, 0, 0, 0, 0, 0, 0, 0, 0, 0, 0, 0, 0, 0, 0, 0, 0, 0, 0, 0, 0, 0, 0, 0, 0, 0, 0, 0, 0, 0, 0, 0, 0, 0, 0, 0, 0, 0, 0, 0, 0, 0, 0, 0, 0, 0, 0, 0, 0, 0, 0, 0, 0, 0, 0, 0, 0, 0, 0, 0, 0, 0, 0, 0, 0, 0, 0, 0, 0, 0, 0, 0, 0, 0, 0, 0, 0, 0, 0, 0, 0, 0, 0, 0, 0, 0, 0, 0, 0, 0, 0, 0, 0, 0, 0, 0, 0, 0, 0, 0, 0, 0, 0, 0, 0, 0, 0, 0, 0, 1, 1, 1, 1, 1, 1, 1, 1, 1, 1, 1, 1, 1, 1, 1])
_uv = me_cylinder_001.uv_layers.new(name='UVMap')
_uv.uv.foreach_set('vector', [4.47e-08, 0.5, 0.06667, 0.5, 0.06667, 0.5, 4.47e-08, 0.5, 0.06667, 0.5, 0.06667, 1.0, 0.06667, 1.0, 0.06667, 0.5, 0.7099, 0.06148, 0.7901, 0.06148, 0.7901, 0.06148, 0.7099, 0.06148, 0.25, 0.49, 0.3476, 0.4693, 0.3476, 0.4693, 0.25, 0.49, 0.7333, 0.5, 0.7333, 1.0, 0.6667, 1.0, 0.6667, 0.5, 0.6667, 0.5, 0.6667, 1.0, 0.6, 1.0, 0.6, 0.5, 0.6, 0.5, 0.6, 1.0, 0.5333, 1.0, 0.5333, 0.5, 0.5333, 0.5, 0.5333, 1.0, 0.4667, 1.0, 0.4667, 0.5, 0.06667, 1.0, 0.06667, 0.5, 0.06667, 0.5, 0.06667, 1.0, 0.3333, 0.5, 0.2667, 0.5, 0.2667, 0.5, 0.3333, 0.5, 0.3333, 0.5, 0.4, 0.5, 0.4, 0.5, 0.3333, 0.5, 0.3476, 0.4693, 0.25, 0.49, 0.25, 0.49, 0.3476, 0.4693, 0.6667, 1.0, 0.7333, 1.0, 0.7333, 1.0, 0.6667, 1.0, 0.4, 0.5, 0.3333, 0.5, 0.3333, 0.5, 0.4, 0.5, 0.06667, 0.5, 0.1333, 0.5, 0.1333, 0.5, 0.06667, 0.5, 0.7901, 0.06148, 0.8633, 0.09408, 0.8633, 0.09408, 0.7901, 0.06148, 0.2667, 0.5, 0.2, 0.5, 0.2, 0.5, 0.2667, 0.5, 0.7333, 0.5, 0.6667, 0.5, 0.6667, 0.5, 0.7333, 0.5, 0.4, 0.5, 0.3333, 0.5, 0.3333, 0.5, 0.4, 0.5, 0.06667, 0.5, 4.47e-08, 0.5, 4.47e-08, 0.5, 0.06667, 0.5, 0.8667, 0.5, 0.8, 0.5, 0.8, 0.5, 0.8667, 0.5, 0.0, 0.0, 0.0, 0.0, 0.0, 0.0, 0.0, 0.0, 1.0, 0.5, 0.9333, 0.5, 0.9333, 0.5, 1.0, 0.5, 0.2, 0.5, 0.1333, 0.5, 0.1333, 0.5, 0.2, 0.5, 0.6667, 0.5, 0.6, 0.5, 0.6, 0.5, 0.6667, 0.5, 0.3333, 0.5, 0.2667, 0.5, 0.2667, 0.5, 0.3333, 0.5, 0.8, 0.5, 0.7333, 0.5, 0.7333, 0.5, 0.8, 0.5, 0.4667, 0.5, 0.4, 0.5, 0.4, 0.5, 0.4667, 0.5, 0.1333, 0.5, 0.06667, 0.5, 0.06667, 0.5, 0.1333, 0.5, 0.9333, 0.5, 0.8667, 0.5, 0.8667, 0.5, 0.9333, 0.5, 0.6, 0.5, 0.5333, 0.5, 0.5333, 0.5, 0.6, 0.5, 0.9333, 0.5, 1.0, 0.5, 1.0, 0.5, 0.9333, 0.5, 0.8633, 0.09408, 0.9169, 0.1536, 0.9169, 0.1536, 0.8633, 0.09408, 0.7333, 1.0, 0.7333, 0.5, 0.7333, 0.5, 0.7333, 1.0, 0.9169, 0.1536, 0.9417, 0.2299, 0.9417, 0.2299, 0.9169, 0.1536, 0.0, 0.0, 0.0, 0.0, 0.0, 0.0, 0.0, 0.0, 0.4783, 0.3242, 0.4887, 0.2249, 0.4887, 0.2249, 0.4783, 0.3242, 0.9417, 0.2299, 0.9333, 0.3096, 0.9333, 0.3096, 0.9417, 0.2299, 0.6, 0.5, 0.5333, 0.5, 0.5333, 0.5, 0.6, 0.5, 0.4667, 0.5, 0.4, 0.5, 0.4, 0.5, 0.4667, 0.5, 0.4, 0.5, 0.4667, 0.5, 0.4667, 0.5, 0.4, 0.5, 0.4887, 0.2249, 0.4783, 0.3242, 0.4783, 0.3242, 0.4887, 0.2249, 0.4667, 0.5, 0.4667, 1.0, 0.4667, 1.0, 0.4667, 0.5, 0.1333, 0.5, 0.2, 0.5, 0.2, 0.5, 0.1333, 0.5, 0.6524, 0.4693, 0.6716, 0.4261, 0.6716, 0.4261, 0.6524, 0.4693, 0.6716, 0.4261, 0.6524, 0.4693, 0.6524, 0.4693, 0.6716, 0.4261, 0.9333, 0.5, 0.8667, 0.5, 0.8667, 0.5, 0.9333, 0.5, 0.8633, 0.09408, 0.9169, 0.1536, 0.9169, 0.1536, 0.8633, 0.09408, 0.6716, 0.4261, 0.6524, 0.4693, 0.6524, 0.4693, 0.6716, 0.4261, 1.0, 0.5, 0.9333, 0.5, 0.9333, 0.5, 1.0, 0.5, 0.9169, 0.1536, 0.9417, 0.2299, 0.9417, 0.2299, 0.9169, 0.1536, 0.7001, 0.01524, 0.7099, 0.06148, 0.7099, 0.06148, 0.7001, 0.01524, 0.1524, 0.4693, 0.25, 0.49, 0.25, 0.49, 0.1524, 0.4693, 0.9417, 0.2299, 0.9333, 0.3096, 0.9333, 0.3096, 0.9417, 0.2299, 0.25, 0.49, 0.3476, 0.4693, 0.3476, 0.4693, 0.25, 0.49, 4.47e-08, 0.5, 0.06667, 0.5, 0.06667, 0.5, 4.47e-08, 0.5, 0.9333, 0.3096, 0.8932, 0.379, 0.8932, 0.379, 0.9333, 0.3096, 0.9333, 0.5, 1.0, 0.5, 1.0, 0.5, 0.9333, 0.5, 0.06667, 0.5, 0.06667, 1.0, 0.06667, 1.0, 0.06667, 0.5, 0.8932, 0.379, 0.8284, 0.4261, 0.8284, 0.4261, 0.8932, 0.379, 0.1524, 0.4693, 0.25, 0.49, 0.25, 0.49, 0.1524, 0.4693, 0.8667, 0.5, 0.9333, 0.5, 0.9333, 0.5, 0.8667, 0.5, 0.7001, 0.01524, 0.7099, 0.06148, 0.7099, 0.06148, 0.7001, 0.01524, 1.0, 0.5, 0.9333, 0.5, 0.9333, 0.5, 1.0, 0.5, 0.3476, 0.4693, 0.4284, 0.4106, 0.4284, 0.4106, 0.3476, 0.4693, 0.06667, 0.5, 4.47e-08, 0.5, 4.47e-08, 0.5, 0.06667, 0.5, 0.9333, 0.5, 0.8667, 0.5, 0.8667, 0.5, 0.9333, 0.5, 0.8667, 0.5, 0.8, 0.5, 0.8, 0.5, 0.8667, 0.5, 0.8, 0.5, 0.8667, 0.5, 0.8667, 0.5, 0.8, 0.5, 0.8, 0.5, 0.7333, 0.5, 0.7333, 0.5, 0.8, 0.5, 0.8284, 0.4261, 0.75, 0.4427, 0.75, 0.4427, 0.8284, 0.4261, 0.4284, 0.4106, 0.4783, 0.3242, 0.4783, 0.3242, 0.4284, 0.4106, 0.75, 0.4427, 0.6716, 0.4261, 0.6716, 0.4261, 0.75, 0.4427, 0.7333, 0.5, 0.6667, 0.5, 0.6667, 0.5, 0.7333, 0.5, 0.8932, 0.379, 0.8284, 0.4261, 0.8284, 0.4261, 0.8932, 0.379, 0.6667, 0.5, 0.6, 0.5, 0.6, 0.5, 0.6667, 0.5, 0.9333, 0.3096, 0.8932, 0.379, 0.8932, 0.379, 0.9333, 0.3096, 0.7333, 0.5, 0.8, 0.5, 0.8, 0.5, 0.7333, 0.5, 1.0, 0.5, 1.0, 1.0, 0.9333, 1.0, 0.9333, 0.5, 0.9333, 0.5, 0.9333, 1.0, 0.8667, 1.0, 0.8667, 0.5, 0.8667, 0.5, 0.8667, 1.0, 0.8, 1.0, 0.8, 0.5, 0.8, 0.5, 0.8, 1.0, 0.7333, 1.0, 0.7333, 0.5, 0.06667, 0.5, 0.06667, 1.0, 4.47e-08, 1.0, 4.47e-08, 0.5, 0.8284, 0.4261, 0.75, 0.4427, 0.75, 0.49, 0.8476, 0.4693, 0.8932, 0.379, 0.8284, 0.4261, 0.8476, 0.4693, 0.9284, 0.4106, 0.9333, 0.3096, 0.8932, 0.379, 0.9284, 0.4106, 0.9783, 0.3242, 0.9417, 0.2299, 0.9333, 0.3096, 0.9783, 0.3242, 0.9887, 0.2249, 0.9169, 0.1536, 0.9417, 0.2299, 0.9887, 0.2249, 0.9578, 0.13, 0.8633, 0.09408, 0.9169, 0.1536, 0.9578, 0.13, 0.8911, 0.05584, 0.7901, 0.06148, 0.8633, 0.09408, 0.8911, 0.05584, 0.7999, 0.01524, 0.7099, 0.06148, 0.7901, 0.06148, 0.7999, 0.01524, 0.7001, 0.01524, 0.75, 0.4427, 0.6716, 0.4261, 0.6524, 0.4693, 0.75, 0.49, 0.8667, 0.5, 0.9333, 0.5, 0.9333, 0.5, 0.8667, 0.5, 0.7901, 0.06148, 0.8633, 0.09408, 0.8633, 0.09408, 0.7901, 0.06148, 0.8667, 0.5, 0.8, 0.5, 0.8, 0.5, 0.8667, 0.5, 0.3476, 0.4693, 0.4284, 0.4106, 0.4284, 0.4106, 0.3476, 0.4693, 0.7099, 0.06148, 0.7901, 0.06148, 0.7901, 0.06148, 0.7099, 0.06148, 0.8, 0.5, 0.7333, 0.5, 0.7333, 0.5, 0.8, 0.5, 0.75, 0.4427, 0.6716, 0.4261, 0.6716, 0.4261, 0.75, 0.4427, 0.7333, 0.5, 0.6667, 0.5, 0.6667, 0.5, 0.7333, 0.5, 0.8, 0.5, 0.8667, 0.5, 0.8667, 0.5, 0.8, 0.5, 0.6667, 0.5, 0.6, 0.5, 0.6, 0.5, 0.6667, 0.5, 0.4284, 0.4106, 0.4783, 0.3242, 0.4783, 0.3242, 0.4284, 0.4106, 0.6, 0.5, 0.5333, 0.5, 0.5333, 0.5, 0.6, 0.5, 0.0, 0.0, 0.0, 0.0, 0.0, 0.0, 0.0, 0.0, 0.7333, 0.5, 0.8, 0.5, 0.8, 0.5, 0.7333, 0.5, 0.06667, 0.5, 4.47e-08, 0.5, 4.47e-08, 0.5, 0.06667, 0.5, 0.4783, 0.3242, 0.4887, 0.2249, 0.4887, 0.2249, 0.4783, 0.3242, 0.8284, 0.4261, 0.75, 0.4427, 0.75, 0.4427, 0.8284, 0.4261, 0.7333, 1.0, 0.7333, 0.5, 0.7333, 0.5, 0.7333, 1.0, 0.4667, 0.5, 0.4667, 1.0, 0.4, 1.0, 0.4, 0.5, 0.4, 0.5, 0.4, 1.0, 0.3333, 1.0, 0.3333, 0.5, 0.3333, 0.5, 0.3333, 1.0, 0.2667, 1.0, 0.2667, 0.5, 0.2667, 0.5, 0.2667, 1.0, 0.2, 1.0, 0.2, 0.5, 0.2, 0.5, 0.2, 1.0, 0.1333, 1.0, 0.1333, 0.5, 0.3476, 0.4693, 0.25, 0.49, 0.1524, 0.4693, 0.07165, 0.4106, 0.02175, 0.3242, 0.01131, 0.2249, 0.04215, 0.13, 0.1089, 0.05584, 0.2001, 0.01524, 0.2999, 0.01524, 0.3911, 0.05584, 0.4578, 0.13, 0.4887, 0.2249, 0.4783, 0.3242, 0.4284, 0.4106, 0.1333, 0.5, 0.1333, 1.0, 0.06667, 1.0, 0.06667, 0.5, 0.6367, 0.09408, 0.7099, 0.06148, 0.7001, 0.01524, 0.6089, 0.05584, 0.5831, 0.1536, 0.6367, 0.09408, 0.6089, 0.05584, 0.5422, 0.13, 0.5583, 0.2299, 0.5831, 0.1536, 0.5422, 0.13, 0.5113, 0.2249, 0.5667, 0.3096, 0.5583, 0.2299, 0.5113, 0.2249, 0.5217, 0.3242, 0.6068, 0.379, 0.5667, 0.3096, 0.5217, 0.3242, 0.5716, 0.4106, 0.6716, 0.4261, 0.6068, 0.379, 0.5716, 0.4106, 0.6524, 0.4693, 0.2667, 0.5, 0.2, 0.5, 0.2, 0.5, 0.2667, 0.5, 0.6367, 0.09408, 0.7099, 0.06148, 0.7099, 0.06148, 0.6367, 0.09408, 0.2, 0.5, 0.1333, 0.5, 0.1333, 0.5, 0.2, 0.5, 0.5831, 0.1536, 0.6367, 0.09408, 0.6367, 0.09408, 0.5831, 0.1536, 0.6, 1.0, 0.6667, 1.0, 0.6667, 1.0, 0.6, 1.0, 0.25, 0.49, 0.1524, 0.4693, 0.1524, 0.4693, 0.25, 0.49, 0.7099, 0.06148, 0.7001, 0.01524, 0.7001, 0.01524, 0.7099, 0.06148, 0.2667, 0.5, 0.3333, 0.5, 0.3333, 0.5, 0.2667, 0.5, 0.1333, 0.5, 0.06667, 0.5, 0.06667, 0.5, 0.1333, 0.5, 0.5583, 0.2299, 0.5831, 0.1536, 0.5831, 0.1536, 0.5583, 0.2299, 0.4284, 0.4106, 0.3476, 0.4693, 0.3476, 0.4693, 0.4284, 0.4106, 0.5667, 0.3096, 0.5583, 0.2299, 0.5583, 0.2299, 0.5667, 0.3096, 0.6068, 0.379, 0.5667, 0.3096, 0.5667, 0.3096, 0.6068, 0.379, 0.5333, 1.0, 0.6, 1.0, 0.6, 1.0, 0.5333, 1.0, 0.2, 0.5, 0.2667, 0.5, 0.2667, 0.5, 0.2, 0.5, 0.6716, 0.4261, 0.6068, 0.379, 0.6068, 0.379, 0.6716, 0.4261, 0.4783, 0.3242, 0.4284, 0.4106, 0.4284, 0.4106, 0.4783, 0.3242, 0.4667, 1.0, 0.5333, 1.0, 0.5333, 1.0, 0.4667, 1.0, 0.75, 0.4427, 0.8284, 0.4261, 0.75, 0.25, 0.8284, 0.4261, 0.8932, 0.379, 0.75, 0.25, 0.8932, 0.379, 0.9333, 0.3096, 0.75, 0.25, 0.9333, 0.3096, 0.9417, 0.2299, 0.75, 0.25, 0.9417, 0.2299, 0.9169, 0.1536, 0.75, 0.25, 0.9169, 0.1536, 0.8633, 0.09408, 0.75, 0.25, 0.8633, 0.09408, 0.7901, 0.06148, 0.75, 0.25, 0.7901, 0.06148, 0.7099, 0.06148, 0.75, 0.25, 0.7099, 0.06148, 0.6367, 0.09408, 0.75, 0.25, 0.6367, 0.09408, 0.5831, 0.1536, 0.75, 0.25, 0.5831, 0.1536, 0.5583, 0.2299, 0.75, 0.25, 0.5583, 0.2299, 0.5667, 0.3096, 0.75, 0.25, 0.5667, 0.3096, 0.6068, 0.379, 0.75, 0.25, 0.6068, 0.379, 0.6716, 0.4261, 0.75, 0.25, 0.6716, 0.4261, 0.75, 0.4427, 0.75, 0.25])
me_cylinder_001.materials.append(mat_material_006)
me_cylinder_001.materials.append(mat_material_007)
me_cylinder_001.update()
me_cylinder_002 = bpy.data.meshes.new('Cylinder.002')
me_cylinder_002.from_pydata([(-0.1666, 0.2395, 9.923e-07), (0.3124, 0.2395, 9.78e-07), (-0.1666, 0.2188, -0.09741), (0.3124, 0.2188, -0.09741), (-0.1666, 0.1603, -0.178), (0.3124, 0.1603, -0.178), (-0.1666, 0.07401, -0.2278), (0.3124, 0.07401, -0.2278), (-0.1666, -0.02503, -0.2382), (0.3124, -0.02503, -0.2382), (-0.1666, -0.1197, -0.2074), (0.3124, -0.1197, -0.2074), (-0.1666, -0.1938, -0.1408), (0.3124, -0.1938, -0.1408), (-0.1666, -0.2343, -0.04979), (0.3124, -0.2343, -0.04979), (-0.1666, -0.2343, 0.04979), (0.3124, -0.2343, 0.04979), (-0.1666, -0.1938, 0.1408), (-0.1666, -0.1197, 0.2074), (-0.1666, -0.02503, 0.2382), (-0.1666, 0.07401, 0.2278), (-0.1666, 0.1603, 0.178), (-0.1666, 0.2188, 0.09741), (0.3124, 0.2188, 0.09741), (-0.1666, 0.1923, 9.941e-07), (-0.1666, 0.1757, -0.07822), (-0.1666, 0.1287, -0.1429), (-0.1666, 0.05943, -0.1829), (-0.1666, -0.0201, -0.1913), (-0.1666, -0.09616, -0.1666), (-0.1666, -0.1556, -0.113), (-0.1666, -0.1881, -0.03999), (-0.1666, -0.1881, 0.03999), (-0.1666, -0.1556, 0.113), (-0.1666, -0.09616, 0.1666), (-0.1666, -0.0201, 0.1913), (-0.1666, 0.05943, 0.1829), (-0.1666, 0.1287, 0.1429), (-0.1666, 0.1757, 0.07823), (-0.1666, 0.2395, 9.923e-07), (-0.1666, 0.2188, -0.09741), (-0.1666, 0.1603, -0.178), (-0.1666, 0.07401, -0.2278), (-0.1666, -0.02503, -0.2382), (-0.1666, -0.1197, -0.2074), (-0.1666, -0.1938, -0.1408), (-0.1666, -0.2343, -0.04979), (-0.1666, -0.2343, 0.04979), (-0.1666, -0.1938, 0.1408), (-0.1666, -0.1197, 0.2074), (-0.1666, -0.02503, 0.2382), (-0.1666, 0.07401, 0.2278), (-0.1666, 0.1603, 0.178), (-0.1666, 0.2188, 0.09741), (-0.1666, 0.2395, 9.923e-07), (-0.1666, 0.2188, -0.09741), (0.3124, 0.2188, -0.09741), (0.3124, 0.2395, 9.78e-07), (-0.1666, 0.1603, -0.178), (0.3124, 0.1603, -0.178), (-0.1666, 0.07401, -0.2278), (0.3124, 0.07401, -0.2278), (-0.1666, -0.02503, -0.2382), (0.3124, -0.02503, -0.2382), (0.3124, 0.2188, 0.09741), (-0.1666, 0.2188, 0.09741), (-0.1666, 0.2395, 9.923e-07), (-0.1666, 0.2188, -0.09741), (-0.1666, 0.1603, -0.178), (-0.1666, 0.07401, -0.2278), (-0.1666, -0.02503, -0.2382), (-0.1666, -0.1197, -0.2074), (-0.1666, -0.1938, -0.1408), (-0.1666, -0.2343, -0.04979), (-0.1666, -0.2343, 0.04979), (-0.1666, 0.2188, 0.09741), (-0.1666, 0.1923, 9.941e-07), (-0.1666, 0.1757, -0.07822), (-0.1666, 0.1287, -0.1429), (-0.1666, 0.05943, -0.1829), (-0.1666, -0.0201, -0.1913), (-0.1666, -0.09616, -0.1666), (-0.1666, -0.1556, -0.113), (-0.1666, -0.1881, -0.03999), (-0.1666, -0.1881, 0.03999), (-0.1666, 0.1757, 0.07823), (-0.2191, 0.2395, 9.923e-07), (-0.2191, 0.2188, -0.09741), (0.2599, 0.2188, -0.09741), (0.2599, 0.2395, 9.78e-07), (-0.2191, 0.1603, -0.178), (0.2599, 0.1603, -0.178), (-0.2191, 0.07401, -0.2278), (0.2599, 0.07401, -0.2278), (-0.2191, -0.02503, -0.2382), (0.2599, -0.02503, -0.2382), (0.2599, 0.2188, 0.09741), (-0.2191, 0.2188, 0.09741), (-0.2191, 0.2395, 9.923e-07), (-0.2191, 0.2188, -0.09741), (-0.2191, 0.1603, -0.178), (-0.2191, 0.07401, -0.2278), (-0.2191, -0.02503, -0.2382), (-0.2191, -0.1197, -0.2074), (-0.2191, -0.1938, -0.1408), (-0.2191, -0.2343, -0.04979), (-0.2191, -0.2343, 0.04979), (-0.2191, 0.2188, 0.09741), (-0.2191, 0.1923, 9.941e-07), (-0.2191, 0.1757, -0.07822), (-0.2191, 0.1287, -0.1429), (-0.2191, 0.05943, -0.1829), (-0.2191, -0.0201, -0.1913), (-0.2191, -0.09616, -0.1666), (-0.2191, -0.1556, -0.113), (-0.2191, -0.1881, -0.03999), (-0.2191, -0.1881, 0.03999), (-0.2191, 0.1757, 0.07823), (0.08876, 0.2188, -0.09741), (0.08876, 0.2395, 9.78e-07), (0.08876, 0.1603, -0.178), (0.08876, 0.07401, -0.2278), (0.08876, -0.02503, -0.2382), (0.08876, -0.1197, -0.2074), (0.08876, -0.1938, -0.1408), (0.08876, -0.2343, -0.04979), (0.08876, -0.2343, 0.04979), (-0.3902, -0.2343, 0.04979), (-0.3902, -0.1938, 0.1408), (0.08876, -0.1938, 0.1408), (-0.3902, -0.1197, 0.2074), (0.08876, -0.1197, 0.2074), (-0.3902, -0.02503, 0.2382), (0.08876, -0.02503, 0.2382), (-0.3902, 0.07401, 0.2278), (0.08876, 0.07401, 0.2278), (-0.3902, 0.1603, 0.178), (0.08876, 0.1603, 0.178), (-0.3902, 0.2188, 0.09741), (0.08876, 0.2188, 0.09741), (-0.3902, -0.2343, 0.04979), (-0.3902, -0.1938, 0.1408), (-0.3902, -0.1197, 0.2074), (-0.3902, -0.02503, 0.2382), (-0.3902, 0.07401, 0.2278), (-0.3902, 0.1603, 0.178), (-0.3902, 0.2188, 0.09741), (-0.3902, -0.1881, 0.03999), (-0.3902, -0.1556, 0.113), (-0.3902, -0.09616, 0.1666), (-0.3902, -0.0201, 0.1913), (-0.3902, 0.05943, 0.1829), (-0.3902, 0.1287, 0.1429), (-0.3902, 0.1757, 0.07823), (-0.3175, -1.475e-08, 1.004e-06)], [], [(0, 23, 66, 55), (23, 24, 65, 66), (33, 32, 84, 85), (1, 3, 57, 58), (8, 9, 11, 10), (10, 11, 13, 12), (12, 13, 15, 14), (14, 15, 17, 16), (24, 23, 139, 140), (50, 51, 144, 143), (19, 18, 129, 131), (3, 1, 120, 119), (11, 9, 123, 124), (49, 50, 143, 142), (23, 22, 137, 139), (32, 31, 83, 84), (20, 21, 52, 51), (8, 10, 45, 44), (18, 19, 50, 49), (23, 0, 40, 54), (4, 6, 43, 42), (14, 16, 48, 47), (0, 2, 41, 40), (21, 22, 53, 52), (10, 12, 46, 45), (19, 20, 51, 50), (6, 8, 44, 43), (16, 18, 49, 48), (22, 23, 54, 53), (2, 4, 42, 41), (12, 14, 47, 46), (2, 0, 55, 56), (31, 30, 82, 83), (9, 8, 63, 64), (30, 29, 81, 82), (47, 48, 75, 74), (7, 9, 64, 62), (29, 28, 80, 81), (46, 47, 74, 73), (48, 49, 142, 141), (18, 16, 128, 129), (9, 7, 122, 123), (16, 17, 127, 128), (22, 21, 135, 137), (54, 39, 154, 147), (39, 54, 76, 86), (68, 69, 101, 100), (83, 82, 114, 115), (86, 76, 108, 118), (67, 68, 100, 99), (82, 81, 113, 114), (75, 85, 117, 107), (65, 58, 90, 97), (81, 80, 112, 113), (58, 57, 89, 90), (55, 66, 98, 87), (80, 79, 111, 112), (56, 55, 87, 88), (66, 65, 97, 98), (79, 78, 110, 111), (24, 1, 58, 65), (4, 2, 56, 59), (48, 33, 85, 75), (40, 41, 68, 67), (3, 5, 60, 57), (54, 40, 67, 76), (41, 42, 69, 68), (42, 43, 70, 69), (6, 4, 59, 61), (43, 44, 71, 70), (26, 25, 77, 78), (5, 7, 62, 60), (25, 39, 86, 77), (44, 45, 72, 71), (27, 26, 78, 79), (45, 46, 73, 72), (28, 27, 79, 80), (8, 6, 61, 63), (87, 90, 89, 88), (88, 89, 92, 91), (91, 92, 94, 93), (93, 94, 96, 95), (98, 97, 90, 87), (110, 109, 99, 100), (111, 110, 100, 101), (112, 111, 101, 102), (113, 112, 102, 103), (114, 113, 103, 104), (115, 114, 104, 105), (116, 115, 105, 106), (117, 116, 106, 107), (109, 118, 108, 99), (59, 56, 88, 91), (84, 83, 115, 116), (69, 70, 102, 101), (57, 60, 92, 89), (85, 84, 116, 117), (70, 71, 103, 102), (77, 86, 118, 109), (71, 72, 104, 103), (61, 59, 91, 93), (72, 73, 105, 104), (60, 62, 94, 92), (73, 74, 106, 105), (74, 75, 107, 106), (63, 61, 93, 95), (76, 67, 99, 108), (62, 64, 96, 94), (78, 77, 109, 110), (64, 63, 95, 96), (128, 127, 130, 129), (129, 130, 132, 131), (131, 132, 134, 133), (133, 134, 136, 135), (135, 136, 138, 137), (119, 120, 140, 138, 136, 134, 132, 130, 127, 126, 125, 124, 123, 122, 121), (137, 138, 140, 139), (149, 148, 141, 142), (150, 149, 142, 143), (151, 150, 143, 144), (152, 151, 144, 145), (153, 152, 145, 146), (154, 153, 146, 147), (51, 52, 145, 144), (34, 33, 148, 149), (52, 53, 146, 145), (35, 34, 149, 150), (13, 11, 124, 125), (1, 24, 140, 120), (33, 48, 141, 148), (20, 19, 131, 133), (53, 54, 147, 146), (36, 35, 150, 151), (5, 3, 119, 121), (37, 36, 151, 152), (38, 37, 152, 153), (15, 13, 125, 126), (21, 20, 133, 135), (39, 38, 153, 154), (7, 5, 121, 122), (17, 15, 126, 127), (25, 26, 155), (26, 27, 155), (27, 28, 155), (28, 29, 155), (29, 30, 155), (30, 31, 155), (31, 32, 155), (32, 33, 155), (33, 34, 155), (34, 35, 155), (35, 36, 155), (36, 37, 155), (37, 38, 155), (38, 39, 155), (39, 25, 155)])
me_cylinder_002.polygons.foreach_set('material_index', [0, 0, 0, 0, 0, 0, 0, 0, 0, 0, 0, 0, 0, 0, 0, 0, 0, 0, 0, 0, 0, 0, 0, 0, 0, 0, 0, 0, 0, 0, 0, 0, 0, 0, 0, 0, 0, 0, 0, 0, 0, 0, 0, 0, 0, 0, 0, 0, 0, 0, 0, 0, 0, 0, 0, 0, 0, 0, 0, 0, 0, 0, 0, 0, 0, 0, 0, 0, 0, 0, 0, 0, 0, 0, 0, 0, 0, 0, 0, 0, 0, 0, 0, 0, 0, 0, 0, 0, 0, 0, 0, 0, 0, 0, 0, 0, 0, 0, 0, 0, 0, 0, 0, 0, 0, 0, 0, 0, 0, 0, 0, 0, 0, 0, 0, 0, 0, 0, 0, 0, 0, 0, 0, 0, 0, 0, 0, 0, 0, 0, 0, 0, 0, 0, 0, 0, 0, 0, 0, 0, 0, 1, 1, 1, 1, 1, 1, 1, 1, 1, 1, 1, 1, 1, 1, 1])
_uv = me_cylinder_002.uv_layers.new(name='UVMap')
_uv.uv.foreach_set('vector', [4.47e-08, 0.5, 0.06667, 0.5, 0.06667, 0.5, 4.47e-08, 0.5, 0.06667, 0.5, 0.06667, 1.0, 0.06667, 1.0, 0.06667, 0.5, 0.7099, 0.06148, 0.7901, 0.06148, 0.7901, 0.06148, 0.7099, 0.06148, 0.25, 0.49, 0.3476, 0.4693, 0.3476, 0.4693, 0.25, 0.49, 0.7333, 0.5, 0.7333, 1.0, 0.6667, 1.0, 0.6667, 0.5, 0.6667, 0.5, 0.6667, 1.0, 0.6, 1.0, 0.6, 0.5, 0.6, 0.5, 0.6, 1.0, 0.5333, 1.0, 0.5333, 0.5, 0.5333, 0.5, 0.5333, 1.0, 0.4667, 1.0, 0.4667, 0.5, 0.06667, 1.0, 0.06667, 0.5, 0.06667, 0.5, 0.06667, 1.0, 0.3333, 0.5, 0.2667, 0.5, 0.2667, 0.5, 0.3333, 0.5, 0.3333, 0.5, 0.4, 0.5, 0.4, 0.5, 0.3333, 0.5, 0.3476, 0.4693, 0.25, 0.49, 0.25, 0.49, 0.3476, 0.4693, 0.6667, 1.0, 0.7333, 1.0, 0.7333, 1.0, 0.6667, 1.0, 0.4, 0.5, 0.3333, 0.5, 0.3333, 0.5, 0.4, 0.5, 0.06667, 0.5, 0.1333, 0.5, 0.1333, 0.5, 0.06667, 0.5, 0.7901, 0.06148, 0.8633, 0.09408, 0.8633, 0.09408, 0.7901, 0.06148, 0.2667, 0.5, 0.2, 0.5, 0.2, 0.5, 0.2667, 0.5, 0.7333, 0.5, 0.6667, 0.5, 0.6667, 0.5, 0.7333, 0.5, 0.4, 0.5, 0.3333, 0.5, 0.3333, 0.5, 0.4, 0.5, 0.06667, 0.5, 4.47e-08, 0.5, 4.47e-08, 0.5, 0.06667, 0.5, 0.8667, 0.5, 0.8, 0.5, 0.8, 0.5, 0.8667, 0.5, 0.0, 0.0, 0.0, 0.0, 0.0, 0.0, 0.0, 0.0, 1.0, 0.5, 0.9333, 0.5, 0.9333, 0.5, 1.0, 0.5, 0.2, 0.5, 0.1333, 0.5, 0.1333, 0.5, 0.2, 0.5, 0.6667, 0.5, 0.6, 0.5, 0.6, 0.5, 0.6667, 0.5, 0.3333, 0.5, 0.2667, 0.5, 0.2667, 0.5, 0.3333, 0.5, 0.8, 0.5, 0.7333, 0.5, 0.7333, 0.5, 0.8, 0.5, 0.4667, 0.5, 0.4, 0.5, 0.4, 0.5, 0.4667, 0.5, 0.1333, 0.5, 0.06667, 0.5, 0.06667, 0.5, 0.1333, 0.5, 0.9333, 0.5, 0.8667, 0.5, 0.8667, 0.5, 0.9333, 0.5, 0.6, 0.5, 0.5333, 0.5, 0.5333, 0.5, 0.6, 0.5, 0.9333, 0.5, 1.0, 0.5, 1.0, 0.5, 0.9333, 0.5, 0.8633, 0.09408, 0.9169, 0.1536, 0.9169, 0.1536, 0.8633, 0.09408, 0.7333, 1.0, 0.7333, 0.5, 0.7333, 0.5, 0.7333, 1.0, 0.9169, 0.1536, 0.9417, 0.2299, 0.9417, 0.2299, 0.9169, 0.1536, 0.0, 0.0, 0.0, 0.0, 0.0, 0.0, 0.0, 0.0, 0.4783, 0.3242, 0.4887, 0.2249, 0.4887, 0.2249, 0.4783, 0.3242, 0.9417, 0.2299, 0.9333, 0.3096, 0.9333, 0.3096, 0.9417, 0.2299, 0.6, 0.5, 0.5333, 0.5, 0.5333, 0.5, 0.6, 0.5, 0.4667, 0.5, 0.4, 0.5, 0.4, 0.5, 0.4667, 0.5, 0.4, 0.5, 0.4667, 0.5, 0.4667, 0.5, 0.4, 0.5, 0.4887, 0.2249, 0.4783, 0.3242, 0.4783, 0.3242, 0.4887, 0.2249, 0.4667, 0.5, 0.4667, 1.0, 0.4667, 1.0, 0.4667, 0.5, 0.1333, 0.5, 0.2, 0.5, 0.2, 0.5, 0.1333, 0.5, 0.6524, 0.4693, 0.6716, 0.4261, 0.6716, 0.4261, 0.6524, 0.4693, 0.6716, 0.4261, 0.6524, 0.4693, 0.6524, 0.4693, 0.6716, 0.4261, 0.9333, 0.5, 0.8667, 0.5, 0.8667, 0.5, 0.9333, 0.5, 0.8633, 0.09408, 0.9169, 0.1536, 0.9169, 0.1536, 0.8633, 0.09408, 0.6716, 0.4261, 0.6524, 0.4693, 0.6524, 0.4693, 0.6716, 0.4261, 1.0, 0.5, 0.9333, 0.5, 0.9333, 0.5, 1.0, 0.5, 0.9169, 0.1536, 0.9417, 0.2299, 0.9417, 0.2299, 0.9169, 0.1536, 0.7001, 0.01524, 0.7099, 0.06148, 0.7099, 0.06148, 0.7001, 0.01524, 0.1524, 0.4693, 0.25, 0.49, 0.25, 0.49, 0.1524, 0.4693, 0.9417, 0.2299, 0.9333, 0.3096, 0.9333, 0.3096, 0.9417, 0.2299, 0.25, 0.49, 0.3476, 0.4693, 0.3476, 0.4693, 0.25, 0.49, 4.47e-08, 0.5, 0.06667, 0.5, 0.06667, 0.5, 4.47e-08, 0.5, 0.9333, 0.3096, 0.8932, 0.379, 0.8932, 0.379, 0.9333, 0.3096, 0.9333, 0.5, 1.0, 0.5, 1.0, 0.5, 0.9333, 0.5, 0.06667, 0.5, 0.06667, 1.0, 0.06667, 1.0, 0.06667, 0.5, 0.8932, 0.379, 0.8284, 0.4261, 0.8284, 0.4261, 0.8932, 0.379, 0.1524, 0.4693, 0.25, 0.49, 0.25, 0.49, 0.1524, 0.4693, 0.8667, 0.5, 0.9333, 0.5, 0.9333, 0.5, 0.8667, 0.5, 0.7001, 0.01524, 0.7099, 0.06148, 0.7099, 0.06148, 0.7001, 0.01524, 1.0, 0.5, 0.9333, 0.5, 0.9333, 0.5, 1.0, 0.5, 0.3476, 0.4693, 0.4284, 0.4106, 0.4284, 0.4106, 0.3476, 0.4693, 0.06667, 0.5, 4.47e-08, 0.5, 4.47e-08, 0.5, 0.06667, 0.5, 0.9333, 0.5, 0.8667, 0.5, 0.8667, 0.5, 0.9333, 0.5, 0.8667, 0.5, 0.8, 0.5, 0.8, 0.5, 0.8667, 0.5, 0.8, 0.5, 0.8667, 0.5, 0.8667, 0.5, 0.8, 0.5, 0.8, 0.5, 0.7333, 0.5, 0.7333, 0.5, 0.8, 0.5, 0.8284, 0.4261, 0.75, 0.4427, 0.75, 0.4427, 0.8284, 0.4261, 0.4284, 0.4106, 0.4783, 0.3242, 0.4783, 0.3242, 0.4284, 0.4106, 0.75, 0.4427, 0.6716, 0.4261, 0.6716, 0.4261, 0.75, 0.4427, 0.7333, 0.5, 0.6667, 0.5, 0.6667, 0.5, 0.7333, 0.5, 0.8932, 0.379, 0.8284, 0.4261, 0.8284, 0.4261, 0.8932, 0.379, 0.6667, 0.5, 0.6, 0.5, 0.6, 0.5, 0.6667, 0.5, 0.9333, 0.3096, 0.8932, 0.379, 0.8932, 0.379, 0.9333, 0.3096, 0.7333, 0.5, 0.8, 0.5, 0.8, 0.5, 0.7333, 0.5, 1.0, 0.5, 1.0, 1.0, 0.9333, 1.0, 0.9333, 0.5, 0.9333, 0.5, 0.9333, 1.0, 0.8667, 1.0, 0.8667, 0.5, 0.8667, 0.5, 0.8667, 1.0, 0.8, 1.0, 0.8, 0.5, 0.8, 0.5, 0.8, 1.0, 0.7333, 1.0, 0.7333, 0.5, 0.06667, 0.5, 0.06667, 1.0, 4.47e-08, 1.0, 4.47e-08, 0.5, 0.8284, 0.4261, 0.75, 0.4427, 0.75, 0.49, 0.8476, 0.4693, 0.8932, 0.379, 0.8284, 0.4261, 0.8476, 0.4693, 0.9284, 0.4106, 0.9333, 0.3096, 0.8932, 0.379, 0.9284, 0.4106, 0.9783, 0.3242, 0.9417, 0.2299, 0.9333, 0.3096, 0.9783, 0.3242, 0.9887, 0.2249, 0.9169, 0.1536, 0.9417, 0.2299, 0.9887, 0.2249, 0.9578, 0.13, 0.8633, 0.09408, 0.9169, 0.1536, 0.9578, 0.13, 0.8911, 0.05584, 0.7901, 0.06148, 0.8633, 0.09408, 0.8911, 0.05584, 0.7999, 0.01524, 0.7099, 0.06148, 0.7901, 0.06148, 0.7999, 0.01524, 0.7001, 0.01524, 0.75, 0.4427, 0.6716, 0.4261, 0.6524, 0.4693, 0.75, 0.49, 0.8667, 0.5, 0.9333, 0.5, 0.9333, 0.5, 0.8667, 0.5, 0.7901, 0.06148, 0.8633, 0.09408, 0.8633, 0.09408, 0.7901, 0.06148, 0.8667, 0.5, 0.8, 0.5, 0.8, 0.5, 0.8667, 0.5, 0.3476, 0.4693, 0.4284, 0.4106, 0.4284, 0.4106, 0.3476, 0.4693, 0.7099, 0.06148, 0.7901, 0.06148, 0.7901, 0.06148, 0.7099, 0.06148, 0.8, 0.5, 0.7333, 0.5, 0.7333, 0.5, 0.8, 0.5, 0.75, 0.4427, 0.6716, 0.4261, 0.6716, 0.4261, 0.75, 0.4427, 0.7333, 0.5, 0.6667, 0.5, 0.6667, 0.5, 0.7333, 0.5, 0.8, 0.5, 0.8667, 0.5, 0.8667, 0.5, 0.8, 0.5, 0.6667, 0.5, 0.6, 0.5, 0.6, 0.5, 0.6667, 0.5, 0.4284, 0.4106, 0.4783, 0.3242, 0.4783, 0.3242, 0.4284, 0.4106, 0.6, 0.5, 0.5333, 0.5, 0.5333, 0.5, 0.6, 0.5, 0.0, 0.0, 0.0, 0.0, 0.0, 0.0, 0.0, 0.0, 0.7333, 0.5, 0.8, 0.5, 0.8, 0.5, 0.7333, 0.5, 0.06667, 0.5, 4.47e-08, 0.5, 4.47e-08, 0.5, 0.06667, 0.5, 0.4783, 0.3242, 0.4887, 0.2249, 0.4887, 0.2249, 0.4783, 0.3242, 0.8284, 0.4261, 0.75, 0.4427, 0.75, 0.4427, 0.8284, 0.4261, 0.7333, 1.0, 0.7333, 0.5, 0.7333, 0.5, 0.7333, 1.0, 0.4667, 0.5, 0.4667, 1.0, 0.4, 1.0, 0.4, 0.5, 0.4, 0.5, 0.4, 1.0, 0.3333, 1.0, 0.3333, 0.5, 0.3333, 0.5, 0.3333, 1.0, 0.2667, 1.0, 0.2667, 0.5, 0.2667, 0.5, 0.2667, 1.0, 0.2, 1.0, 0.2, 0.5, 0.2, 0.5, 0.2, 1.0, 0.1333, 1.0, 0.1333, 0.5, 0.3476, 0.4693, 0.25, 0.49, 0.1524, 0.4693, 0.07165, 0.4106, 0.02175, 0.3242, 0.01131, 0.2249, 0.04215, 0.13, 0.1089, 0.05584, 0.2001, 0.01524, 0.2999, 0.01524, 0.3911, 0.05584, 0.4578, 0.13, 0.4887, 0.2249, 0.4783, 0.3242, 0.4284, 0.4106, 0.1333, 0.5, 0.1333, 1.0, 0.06667, 1.0, 0.06667, 0.5, 0.6367, 0.09408, 0.7099, 0.06148, 0.7001, 0.01524, 0.6089, 0.05584, 0.5831, 0.1536, 0.6367, 0.09408, 0.6089, 0.05584, 0.5422, 0.13, 0.5583, 0.2299, 0.5831, 0.1536, 0.5422, 0.13, 0.5113, 0.2249, 0.5667, 0.3096, 0.5583, 0.2299, 0.5113, 0.2249, 0.5217, 0.3242, 0.6068, 0.379, 0.5667, 0.3096, 0.5217, 0.3242, 0.5716, 0.4106, 0.6716, 0.4261, 0.6068, 0.379, 0.5716, 0.4106, 0.6524, 0.4693, 0.2667, 0.5, 0.2, 0.5, 0.2, 0.5, 0.2667, 0.5, 0.6367, 0.09408, 0.7099, 0.06148, 0.7099, 0.06148, 0.6367, 0.09408, 0.2, 0.5, 0.1333, 0.5, 0.1333, 0.5, 0.2, 0.5, 0.5831, 0.1536, 0.6367, 0.09408, 0.6367, 0.09408, 0.5831, 0.1536, 0.6, 1.0, 0.6667, 1.0, 0.6667, 1.0, 0.6, 1.0, 0.25, 0.49, 0.1524, 0.4693, 0.1524, 0.4693, 0.25, 0.49, 0.7099, 0.06148, 0.7001, 0.01524, 0.7001, 0.01524, 0.7099, 0.06148, 0.2667, 0.5, 0.3333, 0.5, 0.3333, 0.5, 0.2667, 0.5, 0.1333, 0.5, 0.06667, 0.5, 0.06667, 0.5, 0.1333, 0.5, 0.5583, 0.2299, 0.5831, 0.1536, 0.5831, 0.1536, 0.5583, 0.2299, 0.4284, 0.4106, 0.3476, 0.4693, 0.3476, 0.4693, 0.4284, 0.4106, 0.5667, 0.3096, 0.5583, 0.2299, 0.5583, 0.2299, 0.5667, 0.3096, 0.6068, 0.379, 0.5667, 0.3096, 0.5667, 0.3096, 0.6068, 0.379, 0.5333, 1.0, 0.6, 1.0, 0.6, 1.0, 0.5333, 1.0, 0.2, 0.5, 0.2667, 0.5, 0.2667, 0.5, 0.2, 0.5, 0.6716, 0.4261, 0.6068, 0.379, 0.6068, 0.379, 0.6716, 0.4261, 0.4783, 0.3242, 0.4284, 0.4106, 0.4284, 0.4106, 0.4783, 0.3242, 0.4667, 1.0, 0.5333, 1.0, 0.5333, 1.0, 0.4667, 1.0, 0.75, 0.4427, 0.8284, 0.4261, 0.75, 0.25, 0.8284, 0.4261, 0.8932, 0.379, 0.75, 0.25, 0.8932, 0.379, 0.9333, 0.3096, 0.75, 0.25, 0.9333, 0.3096, 0.9417, 0.2299, 0.75, 0.25, 0.9417, 0.2299, 0.9169, 0.1536, 0.75, 0.25, 0.9169, 0.1536, 0.8633, 0.09408, 0.75, 0.25, 0.8633, 0.09408, 0.7901, 0.06148, 0.75, 0.25, 0.7901, 0.06148, 0.7099, 0.06148, 0.75, 0.25, 0.7099, 0.06148, 0.6367, 0.09408, 0.75, 0.25, 0.6367, 0.09408, 0.5831, 0.1536, 0.75, 0.25, 0.5831, 0.1536, 0.5583, 0.2299, 0.75, 0.25, 0.5583, 0.2299, 0.5667, 0.3096, 0.75, 0.25, 0.5667, 0.3096, 0.6068, 0.379, 0.75, 0.25, 0.6068, 0.379, 0.6716, 0.4261, 0.75, 0.25, 0.6716, 0.4261, 0.75, 0.4427, 0.75, 0.25])
me_cylinder_002.materials.append(mat_material_006)
me_cylinder_002.materials.append(mat_material_008)
me_cylinder_002.update()
me_cylinder_003 = bpy.data.meshes.new('Cylinder.003')
me_cylinder_003.from_pydata([(-0.1666, 0.2395, 9.923e-07), (0.3124, 0.2395, 9.78e-07), (-0.1666, 0.2188, -0.09741), (0.3124, 0.2188, -0.09741), (-0.1666, 0.1603, -0.178), (0.3124, 0.1603, -0.178), (-0.1666, 0.07401, -0.2278), (0.3124, 0.07401, -0.2278), (-0.1666, -0.02503, -0.2382), (0.3124, -0.02503, -0.2382), (-0.1666, -0.1197, -0.2074), (0.3124, -0.1197, -0.2074), (-0.1666, -0.1938, -0.1408), (0.3124, -0.1938, -0.1408), (-0.1666, -0.2343, -0.04979), (0.3124, -0.2343, -0.04979), (-0.1666, -0.2343, 0.04979), (0.3124, -0.2343, 0.04979), (-0.1666, -0.1938, 0.1408), (-0.1666, -0.1197, 0.2074), (-0.1666, -0.02503, 0.2382), (-0.1666, 0.07401, 0.2278), (-0.1666, 0.1603, 0.178), (-0.1666, 0.2188, 0.09741), (0.3124, 0.2188, 0.09741), (-0.1666, 0.1923, 9.941e-07), (-0.1666, 0.1757, -0.07822), (-0.1666, 0.1287, -0.1429), (-0.1666, 0.05943, -0.1829), (-0.1666, -0.0201, -0.1913), (-0.1666, -0.09616, -0.1666), (-0.1666, -0.1556, -0.113), (-0.1666, -0.1881, -0.03999), (-0.1666, -0.1881, 0.03999), (-0.1666, -0.1556, 0.113), (-0.1666, -0.09616, 0.1666), (-0.1666, -0.0201, 0.1913), (-0.1666, 0.05943, 0.1829), (-0.1666, 0.1287, 0.1429), (-0.1666, 0.1757, 0.07823), (-0.1666, 0.2395, 9.923e-07), (-0.1666, 0.2188, -0.09741), (-0.1666, 0.1603, -0.178), (-0.1666, 0.07401, -0.2278), (-0.1666, -0.02503, -0.2382), (-0.1666, -0.1197, -0.2074), (-0.1666, -0.1938, -0.1408), (-0.1666, -0.2343, -0.04979), (-0.1666, -0.2343, 0.04979), (-0.1666, -0.1938, 0.1408), (-0.1666, -0.1197, 0.2074), (-0.1666, -0.02503, 0.2382), (-0.1666, 0.07401, 0.2278), (-0.1666, 0.1603, 0.178), (-0.1666, 0.2188, 0.09741), (-0.1666, 0.2395, 9.923e-07), (-0.1666, 0.2188, -0.09741), (0.3124, 0.2188, -0.09741), (0.3124, 0.2395, 9.78e-07), (-0.1666, 0.1603, -0.178), (0.3124, 0.1603, -0.178), (-0.1666, 0.07401, -0.2278), (0.3124, 0.07401, -0.2278), (-0.1666, -0.02503, -0.2382), (0.3124, -0.02503, -0.2382), (0.3124, 0.2188, 0.09741), (-0.1666, 0.2188, 0.09741), (-0.1666, 0.2395, 9.923e-07), (-0.1666, 0.2188, -0.09741), (-0.1666, 0.1603, -0.178), (-0.1666, 0.07401, -0.2278), (-0.1666, -0.02503, -0.2382), (-0.1666, -0.1197, -0.2074), (-0.1666, -0.1938, -0.1408), (-0.1666, -0.2343, -0.04979), (-0.1666, -0.2343, 0.04979), (-0.1666, 0.2188, 0.09741), (-0.1666, 0.1923, 9.941e-07), (-0.1666, 0.1757, -0.07822), (-0.1666, 0.1287, -0.1429), (-0.1666, 0.05943, -0.1829), (-0.1666, -0.0201, -0.1913), (-0.1666, -0.09616, -0.1666), (-0.1666, -0.1556, -0.113), (-0.1666, -0.1881, -0.03999), (-0.1666, -0.1881, 0.03999), (-0.1666, 0.1757, 0.07823), (-0.2191, 0.2395, 9.923e-07), (-0.2191, 0.2188, -0.09741), (0.2599, 0.2188, -0.09741), (0.2599, 0.2395, 9.78e-07), (-0.2191, 0.1603, -0.178), (0.2599, 0.1603, -0.178), (-0.2191, 0.07401, -0.2278), (0.2599, 0.07401, -0.2278), (-0.2191, -0.02503, -0.2382), (0.2599, -0.02503, -0.2382), (0.2599, 0.2188, 0.09741), (-0.2191, 0.2188, 0.09741), (-0.2191, 0.2395, 9.923e-07), (-0.2191, 0.2188, -0.09741), (-0.2191, 0.1603, -0.178), (-0.2191, 0.07401, -0.2278), (-0.2191, -0.02503, -0.2382), (-0.2191, -0.1197, -0.2074), (-0.2191, -0.1938, -0.1408), (-0.2191, -0.2343, -0.04979), (-0.2191, -0.2343, 0.04979), (-0.2191, 0.2188, 0.09741), (-0.2191, 0.1923, 9.941e-07), (-0.2191, 0.1757, -0.07822), (-0.2191, 0.1287, -0.1429), (-0.2191, 0.05943, -0.1829), (-0.2191, -0.0201, -0.1913), (-0.2191, -0.09616, -0.1666), (-0.2191, -0.1556, -0.113), (-0.2191, -0.1881, -0.03999), (-0.2191, -0.1881, 0.03999), (-0.2191, 0.1757, 0.07823), (0.08876, 0.2188, -0.09741), (0.08876, 0.2395, 9.78e-07), (0.08876, 0.1603, -0.178), (0.08876, 0.07401, -0.2278), (0.08876, -0.02503, -0.2382), (0.08876, -0.1197, -0.2074), (0.08876, -0.1938, -0.1408), (0.08876, -0.2343, -0.04979), (0.08876, -0.2343, 0.04979), (-0.3902, -0.2343, 0.04979), (-0.3902, -0.1938, 0.1408), (0.08876, -0.1938, 0.1408), (-0.3902, -0.1197, 0.2074), (0.08876, -0.1197, 0.2074), (-0.3902, -0.02503, 0.2382), (0.08876, -0.02503, 0.2382), (-0.3902, 0.07401, 0.2278), (0.08876, 0.07401, 0.2278), (-0.3902, 0.1603, 0.178), (0.08876, 0.1603, 0.178), (-0.3902, 0.2188, 0.09741), (0.08876, 0.2188, 0.09741), (-0.3902, -0.2343, 0.04979), (-0.3902, -0.1938, 0.1408), (-0.3902, -0.1197, 0.2074), (-0.3902, -0.02503, 0.2382), (-0.3902, 0.07401, 0.2278), (-0.3902, 0.1603, 0.178), (-0.3902, 0.2188, 0.09741), (-0.3902, -0.1881, 0.03999), (-0.3902, -0.1556, 0.113), (-0.3902, -0.09616, 0.1666), (-0.3902, -0.0201, 0.1913), (-0.3902, 0.05943, 0.1829), (-0.3902, 0.1287, 0.1429), (-0.3902, 0.1757, 0.07823), (-0.3175, -1.475e-08, 1.004e-06)], [], [(0, 23, 66, 55), (23, 24, 65, 66), (33, 32, 84, 85), (1, 3, 57, 58), (8, 9, 11, 10), (10, 11, 13, 12), (12, 13, 15, 14), (14, 15, 17, 16), (24, 23, 139, 140), (50, 51, 144, 143), (19, 18, 129, 131), (3, 1, 120, 119), (11, 9, 123, 124), (49, 50, 143, 142), (23, 22, 137, 139), (32, 31, 83, 84), (20, 21, 52, 51), (8, 10, 45, 44), (18, 19, 50, 49), (23, 0, 40, 54), (4, 6, 43, 42), (14, 16, 48, 47), (0, 2, 41, 40), (21, 22, 53, 52), (10, 12, 46, 45), (19, 20, 51, 50), (6, 8, 44, 43), (16, 18, 49, 48), (22, 23, 54, 53), (2, 4, 42, 41), (12, 14, 47, 46), (2, 0, 55, 56), (31, 30, 82, 83), (9, 8, 63, 64), (30, 29, 81, 82), (47, 48, 75, 74), (7, 9, 64, 62), (29, 28, 80, 81), (46, 47, 74, 73), (48, 49, 142, 141), (18, 16, 128, 129), (9, 7, 122, 123), (16, 17, 127, 128), (22, 21, 135, 137), (54, 39, 154, 147), (39, 54, 76, 86), (68, 69, 101, 100), (83, 82, 114, 115), (86, 76, 108, 118), (67, 68, 100, 99), (82, 81, 113, 114), (75, 85, 117, 107), (65, 58, 90, 97), (81, 80, 112, 113), (58, 57, 89, 90), (55, 66, 98, 87), (80, 79, 111, 112), (56, 55, 87, 88), (66, 65, 97, 98), (79, 78, 110, 111), (24, 1, 58, 65), (4, 2, 56, 59), (48, 33, 85, 75), (40, 41, 68, 67), (3, 5, 60, 57), (54, 40, 67, 76), (41, 42, 69, 68), (42, 43, 70, 69), (6, 4, 59, 61), (43, 44, 71, 70), (26, 25, 77, 78), (5, 7, 62, 60), (25, 39, 86, 77), (44, 45, 72, 71), (27, 26, 78, 79), (45, 46, 73, 72), (28, 27, 79, 80), (8, 6, 61, 63), (87, 90, 89, 88), (88, 89, 92, 91), (91, 92, 94, 93), (93, 94, 96, 95), (98, 97, 90, 87), (110, 109, 99, 100), (111, 110, 100, 101), (112, 111, 101, 102), (113, 112, 102, 103), (114, 113, 103, 104), (115, 114, 104, 105), (116, 115, 105, 106), (117, 116, 106, 107), (109, 118, 108, 99), (59, 56, 88, 91), (84, 83, 115, 116), (69, 70, 102, 101), (57, 60, 92, 89), (85, 84, 116, 117), (70, 71, 103, 102), (77, 86, 118, 109), (71, 72, 104, 103), (61, 59, 91, 93), (72, 73, 105, 104), (60, 62, 94, 92), (73, 74, 106, 105), (74, 75, 107, 106), (63, 61, 93, 95), (76, 67, 99, 108), (62, 64, 96, 94), (78, 77, 109, 110), (64, 63, 95, 96), (128, 127, 130, 129), (129, 130, 132, 131), (131, 132, 134, 133), (133, 134, 136, 135), (135, 136, 138, 137), (119, 120, 140, 138, 136, 134, 132, 130, 127, 126, 125, 124, 123, 122, 121), (137, 138, 140, 139), (149, 148, 141, 142), (150, 149, 142, 143), (151, 150, 143, 144), (152, 151, 144, 145), (153, 152, 145, 146), (154, 153, 146, 147), (51, 52, 145, 144), (34, 33, 148, 149), (52, 53, 146, 145), (35, 34, 149, 150), (13, 11, 124, 125), (1, 24, 140, 120), (33, 48, 141, 148), (20, 19, 131, 133), (53, 54, 147, 146), (36, 35, 150, 151), (5, 3, 119, 121), (37, 36, 151, 152), (38, 37, 152, 153), (15, 13, 125, 126), (21, 20, 133, 135), (39, 38, 153, 154), (7, 5, 121, 122), (17, 15, 126, 127), (25, 26, 155), (26, 27, 155), (27, 28, 155), (28, 29, 155), (29, 30, 155), (30, 31, 155), (31, 32, 155), (32, 33, 155), (33, 34, 155), (34, 35, 155), (35, 36, 155), (36, 37, 155), (37, 38, 155), (38, 39, 155), (39, 25, 155)])
me_cylinder_003.polygons.foreach_set('material_index', [0, 0, 0, 0, 0, 0, 0, 0, 0, 0, 0, 0, 0, 0, 0, 0, 0, 0, 0, 0, 0, 0, 0, 0, 0, 0, 0, 0, 0, 0, 0, 0, 0, 0, 0, 0, 0, 0, 0, 0, 0, 0, 0, 0, 0, 0, 0, 0, 0, 0, 0, 0, 0, 0, 0, 0, 0, 0, 0, 0, 0, 0, 0, 0, 0, 0, 0, 0, 0, 0, 0, 0, 0, 0, 0, 0, 0, 0, 0, 0, 0, 0, 0, 0, 0, 0, 0, 0, 0, 0, 0, 0, 0, 0, 0, 0, 0, 0, 0, 0, 0, 0, 0, 0, 0, 0, 0, 0, 0, 0, 0, 0, 0, 0, 0, 0, 0, 0, 0, 0, 0, 0, 0, 0, 0, 0, 0, 0, 0, 0, 0, 0, 0, 0, 0, 0, 0, 0, 0, 0, 0, 1, 1, 1, 1, 1, 1, 1, 1, 1, 1, 1, 1, 1, 1, 1])
_uv = me_cylinder_003.uv_layers.new(name='UVMap')
_uv.uv.foreach_set('vector', [4.47e-08, 0.5, 0.06667, 0.5, 0.06667, 0.5, 4.47e-08, 0.5, 0.06667, 0.5, 0.06667, 1.0, 0.06667, 1.0, 0.06667, 0.5, 0.7099, 0.06148, 0.7901, 0.06148, 0.7901, 0.06148, 0.7099, 0.06148, 0.25, 0.49, 0.3476, 0.4693, 0.3476, 0.4693, 0.25, 0.49, 0.7333, 0.5, 0.7333, 1.0, 0.6667, 1.0, 0.6667, 0.5, 0.6667, 0.5, 0.6667, 1.0, 0.6, 1.0, 0.6, 0.5, 0.6, 0.5, 0.6, 1.0, 0.5333, 1.0, 0.5333, 0.5, 0.5333, 0.5, 0.5333, 1.0, 0.4667, 1.0, 0.4667, 0.5, 0.06667, 1.0, 0.06667, 0.5, 0.06667, 0.5, 0.06667, 1.0, 0.3333, 0.5, 0.2667, 0.5, 0.2667, 0.5, 0.3333, 0.5, 0.3333, 0.5, 0.4, 0.5, 0.4, 0.5, 0.3333, 0.5, 0.3476, 0.4693, 0.25, 0.49, 0.25, 0.49, 0.3476, 0.4693, 0.6667, 1.0, 0.7333, 1.0, 0.7333, 1.0, 0.6667, 1.0, 0.4, 0.5, 0.3333, 0.5, 0.3333, 0.5, 0.4, 0.5, 0.06667, 0.5, 0.1333, 0.5, 0.1333, 0.5, 0.06667, 0.5, 0.7901, 0.06148, 0.8633, 0.09408, 0.8633, 0.09408, 0.7901, 0.06148, 0.2667, 0.5, 0.2, 0.5, 0.2, 0.5, 0.2667, 0.5, 0.7333, 0.5, 0.6667, 0.5, 0.6667, 0.5, 0.7333, 0.5, 0.4, 0.5, 0.3333, 0.5, 0.3333, 0.5, 0.4, 0.5, 0.06667, 0.5, 4.47e-08, 0.5, 4.47e-08, 0.5, 0.06667, 0.5, 0.8667, 0.5, 0.8, 0.5, 0.8, 0.5, 0.8667, 0.5, 0.0, 0.0, 0.0, 0.0, 0.0, 0.0, 0.0, 0.0, 1.0, 0.5, 0.9333, 0.5, 0.9333, 0.5, 1.0, 0.5, 0.2, 0.5, 0.1333, 0.5, 0.1333, 0.5, 0.2, 0.5, 0.6667, 0.5, 0.6, 0.5, 0.6, 0.5, 0.6667, 0.5, 0.3333, 0.5, 0.2667, 0.5, 0.2667, 0.5, 0.3333, 0.5, 0.8, 0.5, 0.7333, 0.5, 0.7333, 0.5, 0.8, 0.5, 0.4667, 0.5, 0.4, 0.5, 0.4, 0.5, 0.4667, 0.5, 0.1333, 0.5, 0.06667, 0.5, 0.06667, 0.5, 0.1333, 0.5, 0.9333, 0.5, 0.8667, 0.5, 0.8667, 0.5, 0.9333, 0.5, 0.6, 0.5, 0.5333, 0.5, 0.5333, 0.5, 0.6, 0.5, 0.9333, 0.5, 1.0, 0.5, 1.0, 0.5, 0.9333, 0.5, 0.8633, 0.09408, 0.9169, 0.1536, 0.9169, 0.1536, 0.8633, 0.09408, 0.7333, 1.0, 0.7333, 0.5, 0.7333, 0.5, 0.7333, 1.0, 0.9169, 0.1536, 0.9417, 0.2299, 0.9417, 0.2299, 0.9169, 0.1536, 0.0, 0.0, 0.0, 0.0, 0.0, 0.0, 0.0, 0.0, 0.4783, 0.3242, 0.4887, 0.2249, 0.4887, 0.2249, 0.4783, 0.3242, 0.9417, 0.2299, 0.9333, 0.3096, 0.9333, 0.3096, 0.9417, 0.2299, 0.6, 0.5, 0.5333, 0.5, 0.5333, 0.5, 0.6, 0.5, 0.4667, 0.5, 0.4, 0.5, 0.4, 0.5, 0.4667, 0.5, 0.4, 0.5, 0.4667, 0.5, 0.4667, 0.5, 0.4, 0.5, 0.4887, 0.2249, 0.4783, 0.3242, 0.4783, 0.3242, 0.4887, 0.2249, 0.4667, 0.5, 0.4667, 1.0, 0.4667, 1.0, 0.4667, 0.5, 0.1333, 0.5, 0.2, 0.5, 0.2, 0.5, 0.1333, 0.5, 0.6524, 0.4693, 0.6716, 0.4261, 0.6716, 0.4261, 0.6524, 0.4693, 0.6716, 0.4261, 0.6524, 0.4693, 0.6524, 0.4693, 0.6716, 0.4261, 0.9333, 0.5, 0.8667, 0.5, 0.8667, 0.5, 0.9333, 0.5, 0.8633, 0.09408, 0.9169, 0.1536, 0.9169, 0.1536, 0.8633, 0.09408, 0.6716, 0.4261, 0.6524, 0.4693, 0.6524, 0.4693, 0.6716, 0.4261, 1.0, 0.5, 0.9333, 0.5, 0.9333, 0.5, 1.0, 0.5, 0.9169, 0.1536, 0.9417, 0.2299, 0.9417, 0.2299, 0.9169, 0.1536, 0.7001, 0.01524, 0.7099, 0.06148, 0.7099, 0.06148, 0.7001, 0.01524, 0.1524, 0.4693, 0.25, 0.49, 0.25, 0.49, 0.1524, 0.4693, 0.9417, 0.2299, 0.9333, 0.3096, 0.9333, 0.3096, 0.9417, 0.2299, 0.25, 0.49, 0.3476, 0.4693, 0.3476, 0.4693, 0.25, 0.49, 4.47e-08, 0.5, 0.06667, 0.5, 0.06667, 0.5, 4.47e-08, 0.5, 0.9333, 0.3096, 0.8932, 0.379, 0.8932, 0.379, 0.9333, 0.3096, 0.9333, 0.5, 1.0, 0.5, 1.0, 0.5, 0.9333, 0.5, 0.06667, 0.5, 0.06667, 1.0, 0.06667, 1.0, 0.06667, 0.5, 0.8932, 0.379, 0.8284, 0.4261, 0.8284, 0.4261, 0.8932, 0.379, 0.1524, 0.4693, 0.25, 0.49, 0.25, 0.49, 0.1524, 0.4693, 0.8667, 0.5, 0.9333, 0.5, 0.9333, 0.5, 0.8667, 0.5, 0.7001, 0.01524, 0.7099, 0.06148, 0.7099, 0.06148, 0.7001, 0.01524, 1.0, 0.5, 0.9333, 0.5, 0.9333, 0.5, 1.0, 0.5, 0.3476, 0.4693, 0.4284, 0.4106, 0.4284, 0.4106, 0.3476, 0.4693, 0.06667, 0.5, 4.47e-08, 0.5, 4.47e-08, 0.5, 0.06667, 0.5, 0.9333, 0.5, 0.8667, 0.5, 0.8667, 0.5, 0.9333, 0.5, 0.8667, 0.5, 0.8, 0.5, 0.8, 0.5, 0.8667, 0.5, 0.8, 0.5, 0.8667, 0.5, 0.8667, 0.5, 0.8, 0.5, 0.8, 0.5, 0.7333, 0.5, 0.7333, 0.5, 0.8, 0.5, 0.8284, 0.4261, 0.75, 0.4427, 0.75, 0.4427, 0.8284, 0.4261, 0.4284, 0.4106, 0.4783, 0.3242, 0.4783, 0.3242, 0.4284, 0.4106, 0.75, 0.4427, 0.6716, 0.4261, 0.6716, 0.4261, 0.75, 0.4427, 0.7333, 0.5, 0.6667, 0.5, 0.6667, 0.5, 0.7333, 0.5, 0.8932, 0.379, 0.8284, 0.4261, 0.8284, 0.4261, 0.8932, 0.379, 0.6667, 0.5, 0.6, 0.5, 0.6, 0.5, 0.6667, 0.5, 0.9333, 0.3096, 0.8932, 0.379, 0.8932, 0.379, 0.9333, 0.3096, 0.7333, 0.5, 0.8, 0.5, 0.8, 0.5, 0.7333, 0.5, 1.0, 0.5, 1.0, 1.0, 0.9333, 1.0, 0.9333, 0.5, 0.9333, 0.5, 0.9333, 1.0, 0.8667, 1.0, 0.8667, 0.5, 0.8667, 0.5, 0.8667, 1.0, 0.8, 1.0, 0.8, 0.5, 0.8, 0.5, 0.8, 1.0, 0.7333, 1.0, 0.7333, 0.5, 0.06667, 0.5, 0.06667, 1.0, 4.47e-08, 1.0, 4.47e-08, 0.5, 0.8284, 0.4261, 0.75, 0.4427, 0.75, 0.49, 0.8476, 0.4693, 0.8932, 0.379, 0.8284, 0.4261, 0.8476, 0.4693, 0.9284, 0.4106, 0.9333, 0.3096, 0.8932, 0.379, 0.9284, 0.4106, 0.9783, 0.3242, 0.9417, 0.2299, 0.9333, 0.3096, 0.9783, 0.3242, 0.9887, 0.2249, 0.9169, 0.1536, 0.9417, 0.2299, 0.9887, 0.2249, 0.9578, 0.13, 0.8633, 0.09408, 0.9169, 0.1536, 0.9578, 0.13, 0.8911, 0.05584, 0.7901, 0.06148, 0.8633, 0.09408, 0.8911, 0.05584, 0.7999, 0.01524, 0.7099, 0.06148, 0.7901, 0.06148, 0.7999, 0.01524, 0.7001, 0.01524, 0.75, 0.4427, 0.6716, 0.4261, 0.6524, 0.4693, 0.75, 0.49, 0.8667, 0.5, 0.9333, 0.5, 0.9333, 0.5, 0.8667, 0.5, 0.7901, 0.06148, 0.8633, 0.09408, 0.8633, 0.09408, 0.7901, 0.06148, 0.8667, 0.5, 0.8, 0.5, 0.8, 0.5, 0.8667, 0.5, 0.3476, 0.4693, 0.4284, 0.4106, 0.4284, 0.4106, 0.3476, 0.4693, 0.7099, 0.06148, 0.7901, 0.06148, 0.7901, 0.06148, 0.7099, 0.06148, 0.8, 0.5, 0.7333, 0.5, 0.7333, 0.5, 0.8, 0.5, 0.75, 0.4427, 0.6716, 0.4261, 0.6716, 0.4261, 0.75, 0.4427, 0.7333, 0.5, 0.6667, 0.5, 0.6667, 0.5, 0.7333, 0.5, 0.8, 0.5, 0.8667, 0.5, 0.8667, 0.5, 0.8, 0.5, 0.6667, 0.5, 0.6, 0.5, 0.6, 0.5, 0.6667, 0.5, 0.4284, 0.4106, 0.4783, 0.3242, 0.4783, 0.3242, 0.4284, 0.4106, 0.6, 0.5, 0.5333, 0.5, 0.5333, 0.5, 0.6, 0.5, 0.0, 0.0, 0.0, 0.0, 0.0, 0.0, 0.0, 0.0, 0.7333, 0.5, 0.8, 0.5, 0.8, 0.5, 0.7333, 0.5, 0.06667, 0.5, 4.47e-08, 0.5, 4.47e-08, 0.5, 0.06667, 0.5, 0.4783, 0.3242, 0.4887, 0.2249, 0.4887, 0.2249, 0.4783, 0.3242, 0.8284, 0.4261, 0.75, 0.4427, 0.75, 0.4427, 0.8284, 0.4261, 0.7333, 1.0, 0.7333, 0.5, 0.7333, 0.5, 0.7333, 1.0, 0.4667, 0.5, 0.4667, 1.0, 0.4, 1.0, 0.4, 0.5, 0.4, 0.5, 0.4, 1.0, 0.3333, 1.0, 0.3333, 0.5, 0.3333, 0.5, 0.3333, 1.0, 0.2667, 1.0, 0.2667, 0.5, 0.2667, 0.5, 0.2667, 1.0, 0.2, 1.0, 0.2, 0.5, 0.2, 0.5, 0.2, 1.0, 0.1333, 1.0, 0.1333, 0.5, 0.3476, 0.4693, 0.25, 0.49, 0.1524, 0.4693, 0.07165, 0.4106, 0.02175, 0.3242, 0.01131, 0.2249, 0.04215, 0.13, 0.1089, 0.05584, 0.2001, 0.01524, 0.2999, 0.01524, 0.3911, 0.05584, 0.4578, 0.13, 0.4887, 0.2249, 0.4783, 0.3242, 0.4284, 0.4106, 0.1333, 0.5, 0.1333, 1.0, 0.06667, 1.0, 0.06667, 0.5, 0.6367, 0.09408, 0.7099, 0.06148, 0.7001, 0.01524, 0.6089, 0.05584, 0.5831, 0.1536, 0.6367, 0.09408, 0.6089, 0.05584, 0.5422, 0.13, 0.5583, 0.2299, 0.5831, 0.1536, 0.5422, 0.13, 0.5113, 0.2249, 0.5667, 0.3096, 0.5583, 0.2299, 0.5113, 0.2249, 0.5217, 0.3242, 0.6068, 0.379, 0.5667, 0.3096, 0.5217, 0.3242, 0.5716, 0.4106, 0.6716, 0.4261, 0.6068, 0.379, 0.5716, 0.4106, 0.6524, 0.4693, 0.2667, 0.5, 0.2, 0.5, 0.2, 0.5, 0.2667, 0.5, 0.6367, 0.09408, 0.7099, 0.06148, 0.7099, 0.06148, 0.6367, 0.09408, 0.2, 0.5, 0.1333, 0.5, 0.1333, 0.5, 0.2, 0.5, 0.5831, 0.1536, 0.6367, 0.09408, 0.6367, 0.09408, 0.5831, 0.1536, 0.6, 1.0, 0.6667, 1.0, 0.6667, 1.0, 0.6, 1.0, 0.25, 0.49, 0.1524, 0.4693, 0.1524, 0.4693, 0.25, 0.49, 0.7099, 0.06148, 0.7001, 0.01524, 0.7001, 0.01524, 0.7099, 0.06148, 0.2667, 0.5, 0.3333, 0.5, 0.3333, 0.5, 0.2667, 0.5, 0.1333, 0.5, 0.06667, 0.5, 0.06667, 0.5, 0.1333, 0.5, 0.5583, 0.2299, 0.5831, 0.1536, 0.5831, 0.1536, 0.5583, 0.2299, 0.4284, 0.4106, 0.3476, 0.4693, 0.3476, 0.4693, 0.4284, 0.4106, 0.5667, 0.3096, 0.5583, 0.2299, 0.5583, 0.2299, 0.5667, 0.3096, 0.6068, 0.379, 0.5667, 0.3096, 0.5667, 0.3096, 0.6068, 0.379, 0.5333, 1.0, 0.6, 1.0, 0.6, 1.0, 0.5333, 1.0, 0.2, 0.5, 0.2667, 0.5, 0.2667, 0.5, 0.2, 0.5, 0.6716, 0.4261, 0.6068, 0.379, 0.6068, 0.379, 0.6716, 0.4261, 0.4783, 0.3242, 0.4284, 0.4106, 0.4284, 0.4106, 0.4783, 0.3242, 0.4667, 1.0, 0.5333, 1.0, 0.5333, 1.0, 0.4667, 1.0, 0.75, 0.4427, 0.8284, 0.4261, 0.75, 0.25, 0.8284, 0.4261, 0.8932, 0.379, 0.75, 0.25, 0.8932, 0.379, 0.9333, 0.3096, 0.75, 0.25, 0.9333, 0.3096, 0.9417, 0.2299, 0.75, 0.25, 0.9417, 0.2299, 0.9169, 0.1536, 0.75, 0.25, 0.9169, 0.1536, 0.8633, 0.09408, 0.75, 0.25, 0.8633, 0.09408, 0.7901, 0.06148, 0.75, 0.25, 0.7901, 0.06148, 0.7099, 0.06148, 0.75, 0.25, 0.7099, 0.06148, 0.6367, 0.09408, 0.75, 0.25, 0.6367, 0.09408, 0.5831, 0.1536, 0.75, 0.25, 0.5831, 0.1536, 0.5583, 0.2299, 0.75, 0.25, 0.5583, 0.2299, 0.5667, 0.3096, 0.75, 0.25, 0.5667, 0.3096, 0.6068, 0.379, 0.75, 0.25, 0.6068, 0.379, 0.6716, 0.4261, 0.75, 0.25, 0.6716, 0.4261, 0.75, 0.4427, 0.75, 0.25])
me_cylinder_003.materials.append(mat_material_006)
me_cylinder_003.materials.append(mat_material_009)
me_cylinder_003.update()

# ---- objects
ob_light = bpy.data.objects.new('Light', light_light)
ob_camera = bpy.data.objects.new('Camera', cam_camera)
ob_cylinder = bpy.data.objects.new('Cylinder', me_cylinder)
ob_cube = bpy.data.objects.new('Cube', me_cube_001)
ob_verde = bpy.data.objects.new('verde', me_cylinder_001)
ob_rojo = bpy.data.objects.new('rojo', me_cylinder_002)
ob_amarillo = bpy.data.objects.new('amarillo', me_cylinder_003)

# ---- transforms, parenting, visibility, modifiers, constraints
ob_light.location = (4.076, 1.005, 3.995)
ob_light.rotation_euler = (0.6503, 0.05522, 1.866)
ob_light.lock_rotations_4d = False
ob_light.empty_display_type = 'ARROWS'
ob_light.color = (0.0, 0.0, 0.0, 0.0)
ob_light.lineart.crease_threshold = 0.0
ob_camera.location = (7.359, -6.926, 3.049)
ob_camera.rotation_euler = (1.109, 0.0, 0.8149)
ob_camera.lock_rotations_4d = False
ob_camera.empty_display_type = 'ARROWS'
ob_camera.color = (0.0, 0.0, 0.0, 0.0)
ob_camera.display_type = 'WIRE'
ob_camera.lineart.crease_threshold = 0.0
ob_cylinder.location = (-0.02492, -0.01371, 0.9796)
ob_cylinder.rotation_euler = (0.0, -0.0, 1.571)
ob_cylinder.scale = (0.3, 0.3, 1.0)
ob_cube.location = (-0.02492, -0.01371, 0.9796)
ob_cube.rotation_euler = (0.0, -0.0, 1.571)
ob_verde.location = (-0.03206, -0.6112, 6.112)
ob_verde.rotation_euler = (0.0, -0.0, 1.571)
ob_rojo.location = (-0.03206, -0.6112, 5.549)
ob_rojo.rotation_euler = (0.0, -0.0, 1.571)
ob_amarillo.location = (-0.03206, -0.6112, 5.0)
ob_amarillo.rotation_euler = (0.0, -0.0, 1.571)

# ---- collection membership
col_collection.objects.link(ob_light)
col_collection.objects.link(ob_camera)
col_collection.objects.link(ob_cylinder)
col_collection.objects.link(ob_cube)
col_collection.objects.link(ob_verde)
col_collection.objects.link(ob_rojo)
col_collection.objects.link(ob_amarillo)

# ---- scene / render settings (as saved in the file)
scene.camera = ob_camera
scene.frame_start = 1; scene.frame_end = 250; scene.frame_set(1)
scene.render.engine = 'BLENDER_EEVEE_NEXT'
scene.cycles.sampling_pattern = 'TABULATED_SOBOL'
scene.cycles.use_light_tree = False
scene.view_settings.view_transform = 'Filmic'
bpy.context.view_layer.update()
